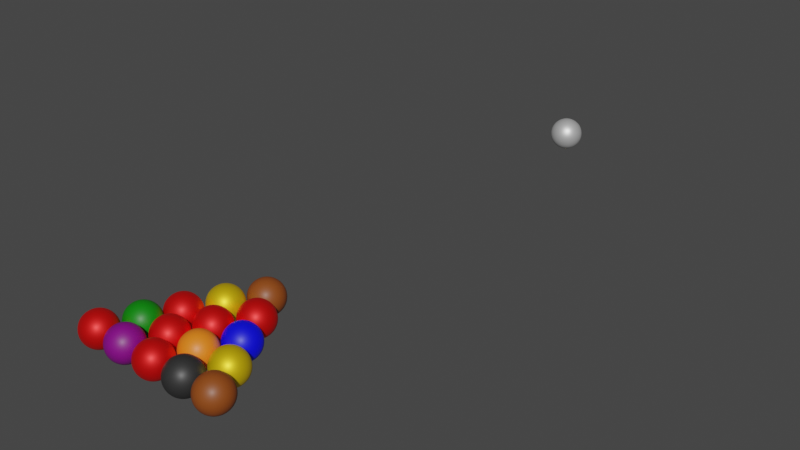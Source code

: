 # Source: billards_balls.blend  (saved by Blender 4.4.30; exported with 4.5.12 LTS)
import bpy
from mathutils import Matrix  # noqa: F401  (used for matrix-valued properties, if any)

bpy.ops.wm.read_factory_settings(use_empty=True)
scene = bpy.context.scene
scene.name = 'Scene'

# ---- collections
col_collection = bpy.data.collections.new('Collection'); scene.collection.children.link(col_collection)

# ---- materials (node trees are filled in below, after node groups)
mat_boule_noir_001 = bpy.data.materials.new('boule noir.001')
mat_boule_noir_001.diffuse_color = (0.04667, 0.04667, 0.04667, 1.0)
mat_amarela = bpy.data.materials.new('amarela')
mat_amarela.diffuse_color = (0.9131, 0.6445, 0.05951, 1.0)
mat_vermelha = bpy.data.materials.new('vermelha')
mat_vermelha.diffuse_color = (0.7991, 0.03434, 0.02732, 1.0)
mat_roxo = bpy.data.materials.new('roxo')
mat_material = bpy.data.materials.new('Material')
mat_verde = bpy.data.materials.new('verde')
mat_marrom = bpy.data.materials.new('marrom')
mat_preta = bpy.data.materials.new('preta')
mat_azul = bpy.data.materials.new('azul')
mat_listra_marrom = bpy.data.materials.new('listra_marrom')

# ---- material node trees
mat_boule_noir_001.use_nodes = True; mat_boule_noir_001.node_tree.nodes.clear()
_N = mat_boule_noir_001.node_tree.nodes; _L = mat_boule_noir_001.node_tree.links
n0 = _N.new('ShaderNodeOutputMaterial'); n0.name = 'Material Output'; n0.location = (300, 300)
n1 = _N.new('ShaderNodeBsdfPrincipled'); n1.name = 'Principled BSDF'; n1.location = (10, 300)
n1.distribution = 'GGX'
n1.subsurface_method = 'BURLEY'
n1.inputs[0].default_value = (0.7878, 0.7878, 0.7878, 1.0)
n1.inputs[1].default_value = 0.608
n1.inputs[3].default_value = 1.45
n1.inputs[13].default_value = 1.0
n1.inputs[27].default_value = (0.0, 0.0, 0.0, 1.0)
n1.inputs[28].default_value = 1.0
_L.new(n1.outputs[0], n0.inputs[0])
n0.is_active_output = True
mat_amarela.use_nodes = True; mat_amarela.node_tree.nodes.clear()
_N = mat_amarela.node_tree.nodes; _L = mat_amarela.node_tree.links
n0 = _N.new('ShaderNodeOutputMaterial'); n0.name = 'Material Output'; n0.location = (300, 300)
n1 = _N.new('ShaderNodeBsdfPrincipled'); n1.name = 'Principled BSDF'; n1.location = (10, 300)
n1.distribution = 'GGX'
n1.subsurface_method = 'BURLEY'
n1.inputs[0].default_value = (1.0, 0.6795, 0.0, 1.0)
n1.inputs[1].default_value = 0.608
n1.inputs[3].default_value = 1.45
n1.inputs[13].default_value = 1.0
n1.inputs[27].default_value = (0.0, 0.0, 0.0, 1.0)
n1.inputs[28].default_value = 1.0
_L.new(n1.outputs[0], n0.inputs[0])
n0.is_active_output = True
mat_vermelha.use_nodes = True; mat_vermelha.node_tree.nodes.clear()
_N = mat_vermelha.node_tree.nodes; _L = mat_vermelha.node_tree.links
n0 = _N.new('ShaderNodeOutputMaterial'); n0.name = 'Material Output'; n0.location = (300, 300)
n1 = _N.new('ShaderNodeBsdfPrincipled'); n1.name = 'Principled BSDF'; n1.location = (10, 300)
n1.distribution = 'GGX'
n1.subsurface_method = 'BURLEY'
n1.inputs[0].default_value = (1.0, 0.0, 0.0, 1.0)
n1.inputs[1].default_value = 0.6083
n1.inputs[3].default_value = 1.45
n1.inputs[13].default_value = 1.0
n1.inputs[27].default_value = (0.0, 0.0, 0.0, 1.0)
n1.inputs[28].default_value = 1.0
_L.new(n1.outputs[0], n0.inputs[0])
n0.is_active_output = True
mat_roxo.use_nodes = True; mat_roxo.node_tree.nodes.clear()
_N = mat_roxo.node_tree.nodes; _L = mat_roxo.node_tree.links
n0 = _N.new('ShaderNodeBsdfPrincipled'); n0.name = 'Principled BSDF'; n0.location = (10, 300)
n0.inputs[0].default_value = (0.2159, 0.0, 0.2159, 1.0)
n1 = _N.new('ShaderNodeOutputMaterial'); n1.name = 'Material Output'; n1.location = (300, 300)
_L.new(n0.outputs[0], n1.inputs[0])
n1.is_active_output = True
mat_material.use_nodes = True; mat_material.node_tree.nodes.clear()
_N = mat_material.node_tree.nodes; _L = mat_material.node_tree.links
n0 = _N.new('ShaderNodeBsdfPrincipled'); n0.name = 'Principled BSDF'; n0.location = (10, 300)
n0.inputs[0].default_value = (1.0, 0.2097, 0.009154, 1.0)
n1 = _N.new('ShaderNodeOutputMaterial'); n1.name = 'Material Output'; n1.location = (300, 300)
_L.new(n0.outputs[0], n1.inputs[0])
n1.is_active_output = True
mat_verde.use_nodes = True; mat_verde.node_tree.nodes.clear()
_N = mat_verde.node_tree.nodes; _L = mat_verde.node_tree.links
n0 = _N.new('ShaderNodeBsdfPrincipled'); n0.name = 'Principled BSDF'; n0.location = (10, 300)
n0.inputs[0].default_value = (0.0, 0.2159, 0.0, 1.0)
n1 = _N.new('ShaderNodeOutputMaterial'); n1.name = 'Material Output'; n1.location = (300, 300)
_L.new(n0.outputs[0], n1.inputs[0])
n1.is_active_output = True
mat_marrom.use_nodes = True; mat_marrom.node_tree.nodes.clear()
_N = mat_marrom.node_tree.nodes; _L = mat_marrom.node_tree.links
n0 = _N.new('ShaderNodeBsdfPrincipled'); n0.name = 'Principled BSDF'; n0.location = (10, 300)
n0.inputs[0].default_value = (0.2582, 0.05951, 0.006512, 1.0)
n1 = _N.new('ShaderNodeOutputMaterial'); n1.name = 'Material Output'; n1.location = (300, 300)
_L.new(n0.outputs[0], n1.inputs[0])
n1.is_active_output = True
mat_preta.use_nodes = True; mat_preta.node_tree.nodes.clear()
_N = mat_preta.node_tree.nodes; _L = mat_preta.node_tree.links
n0 = _N.new('ShaderNodeBsdfPrincipled'); n0.name = 'Principled BSDF'; n0.location = (10, 300)
n0.inputs[0].default_value = (0.02547, 0.02547, 0.02547, 1.0)
n1 = _N.new('ShaderNodeOutputMaterial'); n1.name = 'Material Output'; n1.location = (300, 300)
_L.new(n0.outputs[0], n1.inputs[0])
n1.is_active_output = True
mat_azul.use_nodes = True; mat_azul.node_tree.nodes.clear()
_N = mat_azul.node_tree.nodes; _L = mat_azul.node_tree.links
n0 = _N.new('ShaderNodeBsdfPrincipled'); n0.name = 'Principled BSDF'; n0.location = (10, 300)
n0.inputs[0].default_value = (0.0, 0.0, 1.0, 1.0)
n1 = _N.new('ShaderNodeOutputMaterial'); n1.name = 'Material Output'; n1.location = (300, 300)
_L.new(n0.outputs[0], n1.inputs[0])
n1.is_active_output = True
mat_listra_marrom.use_nodes = True; mat_listra_marrom.node_tree.nodes.clear()
_N = mat_listra_marrom.node_tree.nodes; _L = mat_listra_marrom.node_tree.links
n0 = _N.new('ShaderNodeBsdfPrincipled'); n0.name = 'Principled BSDF'; n0.location = (10, 300)
n0.inputs[0].default_value = (0.2582, 0.05951, 0.006512, 1.0)
n1 = _N.new('ShaderNodeOutputMaterial'); n1.name = 'Material Output'; n1.location = (300, 300)
_L.new(n0.outputs[0], n1.inputs[0])
n1.is_active_output = True

# ---- world
world_world = bpy.data.worlds.new('World'); scene.world = world_world
world_world.use_nodes = True; world_world.node_tree.nodes.clear()
_N = world_world.node_tree.nodes; _L = world_world.node_tree.links
n0 = _N.new('ShaderNodeOutputWorld'); n0.name = 'World Output'; n0.location = (300, 300)
n1 = _N.new('ShaderNodeBackground'); n1.name = 'Background'; n1.location = (10, 300)
n1.inputs[0].default_value = (0.05088, 0.05088, 0.05088, 1.0)
_L.new(n1.outputs[0], n0.inputs[0])
n0.is_active_output = True
world_world.color = (0.05088, 0.05088, 0.05088)
world_world.use_sun_shadow = False
world_world.sun_shadow_jitter_overblur = 0.0

# ---- meshes
me_roundcube_002 = bpy.data.meshes.new('Roundcube.002')
me_roundcube_002.from_pydata([(0.5774, 0.5774, -0.5774), (0.2887, 0.677, -0.677), (0.0, 0.7071, -0.7071), (-0.2887, 0.677, -0.677), (0.677, 0.677, -0.2887), (0.3385, 0.878, -0.3385), (0.0, 0.9354, -0.3536), (-0.3385, 0.878, -0.3385), (0.7071, 0.7071, 0.0), (0.3536, 0.9354, 0.0), (0.0, 1.0, 0.0), (-0.3536, 0.9354, 0.0), (0.677, 0.677, 0.2887), (0.3385, 0.878, 0.3385), (0.0, 0.9354, 0.3536), (-0.3385, 0.878, 0.3385), (-0.5774, 0.5774, -0.5774), (-0.677, 0.2887, -0.677), (-0.7071, 0.0, -0.7071), (-0.677, -0.2887, -0.677), (-0.677, 0.677, -0.2887), (-0.878, 0.3385, -0.3385), (-0.9354, 0.0, -0.3536), (-0.878, -0.3385, -0.3385), (-0.7071, 0.7071, 0.0), (-0.9354, 0.3536, 0.0), (-1.0, 0.0, 0.0), (-0.9354, -0.3536, 0.0), (-0.677, 0.677, 0.2887), (-0.878, 0.3385, 0.3385), (-0.9354, 0.0, 0.3536), (-0.878, -0.3385, 0.3385), (-0.5774, -0.5774, -0.5774), (-0.2887, -0.677, -0.677), (0.0, -0.7071, -0.7071), (0.2887, -0.677, -0.677), (-0.677, -0.677, -0.2887), (-0.3385, -0.878, -0.3385), (0.0, -0.9354, -0.3536), (0.3385, -0.878, -0.3385), (-0.7071, -0.7071, 0.0), (-0.3536, -0.9354, 0.0), (0.0, -1.0, 0.0), (0.3536, -0.9354, 0.0), (-0.677, -0.677, 0.2887), (-0.3385, -0.878, 0.3385), (0.0, -0.9354, 0.3536), (0.3385, -0.878, 0.3385), (0.5774, -0.5774, -0.5774), (0.677, -0.2887, -0.677), (0.7071, 0.0, -0.7071), (0.677, 0.2887, -0.677), (0.677, -0.677, -0.2887), (0.878, -0.3385, -0.3385), (0.9354, 0.0, -0.3536), (0.878, 0.3385, -0.3385), (0.7071, -0.7071, 0.0), (0.9354, -0.3536, 0.0), (1.0, 0.0, 0.0), (0.9354, 0.3536, 0.0), (0.677, -0.677, 0.2887), (0.878, -0.3385, 0.3385), (0.9354, 0.0, 0.3536), (0.878, 0.3385, 0.3385), (0.3385, -0.3385, -0.878), (0.0, -0.3536, -0.9354), (-0.3385, -0.3385, -0.878), (0.3536, 0.0, -0.9354), (0.0, 0.0, -1.0), (-0.3536, 0.0, -0.9354), (0.3385, 0.3385, -0.878), (0.0, 0.3536, -0.9354), (-0.3385, 0.3385, -0.878), (0.5774, 0.5774, 0.5774), (0.2887, 0.677, 0.677), (0.0, 0.7071, 0.7071), (-0.2887, 0.677, 0.677), (-0.5774, 0.5774, 0.5774), (0.677, 0.2887, 0.677), (0.3385, 0.3385, 0.878), (0.0, 0.3536, 0.9354), (-0.3385, 0.3385, 0.878), (-0.677, 0.2887, 0.677), (0.7071, 0.0, 0.7071), (0.3536, 0.0, 0.9354), (0.0, 0.0, 1.0), (-0.3536, 0.0, 0.9354), (-0.7071, 0.0, 0.7071), (0.677, -0.2887, 0.677), (0.3385, -0.3385, 0.878), (0.0, -0.3536, 0.9354), (-0.3385, -0.3385, 0.878), (-0.677, -0.2887, 0.677), (0.5774, -0.5774, 0.5774), (0.2887, -0.677, 0.677), (0.0, -0.7071, 0.7071), (-0.2887, -0.677, 0.677), (-0.5774, -0.5774, 0.5774)], [], [(0, 1, 5, 4), (1, 2, 6, 5), (2, 3, 7, 6), (3, 16, 20, 7), (4, 5, 9, 8), (5, 6, 10, 9), (6, 7, 11, 10), (7, 20, 24, 11), (8, 9, 13, 12), (9, 10, 14, 13), (10, 11, 15, 14), (11, 24, 28, 15), (12, 13, 74, 73), (13, 14, 75, 74), (14, 15, 76, 75), (15, 28, 77, 76), (16, 17, 21, 20), (17, 18, 22, 21), (18, 19, 23, 22), (19, 32, 36, 23), (20, 21, 25, 24), (21, 22, 26, 25), (22, 23, 27, 26), (23, 36, 40, 27), (24, 25, 29, 28), (25, 26, 30, 29), (26, 27, 31, 30), (27, 40, 44, 31), (28, 29, 82, 77), (29, 30, 87, 82), (30, 31, 92, 87), (31, 44, 97, 92), (32, 33, 37, 36), (33, 34, 38, 37), (34, 35, 39, 38), (35, 48, 52, 39), (36, 37, 41, 40), (37, 38, 42, 41), (38, 39, 43, 42), (39, 52, 56, 43), (40, 41, 45, 44), (41, 42, 46, 45), (42, 43, 47, 46), (43, 56, 60, 47), (44, 45, 96, 97), (45, 46, 95, 96), (46, 47, 94, 95), (47, 60, 93, 94), (48, 49, 53, 52), (49, 50, 54, 53), (50, 51, 55, 54), (51, 0, 4, 55), (52, 53, 57, 56), (53, 54, 58, 57), (54, 55, 59, 58), (55, 4, 8, 59), (56, 57, 61, 60), (57, 58, 62, 61), (58, 59, 63, 62), (59, 8, 12, 63), (60, 61, 88, 93), (61, 62, 83, 88), (62, 63, 78, 83), (63, 12, 73, 78), (48, 35, 64, 49), (35, 34, 65, 64), (34, 33, 66, 65), (33, 32, 19, 66), (49, 64, 67, 50), (64, 65, 68, 67), (65, 66, 69, 68), (66, 19, 18, 69), (50, 67, 70, 51), (67, 68, 71, 70), (68, 69, 72, 71), (69, 18, 17, 72), (51, 70, 1, 0), (70, 71, 2, 1), (71, 72, 3, 2), (72, 17, 16, 3), (73, 74, 79, 78), (74, 75, 80, 79), (75, 76, 81, 80), (76, 77, 82, 81), (78, 79, 84, 83), (79, 80, 85, 84), (80, 81, 86, 85), (81, 82, 87, 86), (83, 84, 89, 88), (84, 85, 90, 89), (85, 86, 91, 90), (86, 87, 92, 91), (88, 89, 94, 93), (89, 90, 95, 94), (90, 91, 96, 95), (91, 92, 97, 96)])
me_roundcube_002.polygons.foreach_set('use_smooth', [True] * 96)
me_roundcube_002.materials.append(mat_boule_noir_001)
me_roundcube_002.use_remesh_fix_poles = True
me_roundcube_002.use_remesh_preserve_attributes = False
me_roundcube_002.use_mirror_vertex_groups = False
me_roundcube_002.update()
me_roundcube_001 = bpy.data.meshes.new('Roundcube.001')
me_roundcube_001.from_pydata([(3.535, -1.105, -0.5774), (3.635, -1.005, -0.2887), (3.247, -1.005, -0.677), (3.635, -1.394, -0.677), (3.665, -1.682, -0.7071), (3.836, -1.344, -0.3385), (3.297, -1.344, -0.878), (3.312, -1.682, -0.9354), (2.958, -1.329, -0.9354), (2.958, -1.682, -1.0), (2.62, -1.344, -0.878), (2.958, -0.9752, -0.7071), (2.958, -0.7469, -0.3536), (2.669, -1.005, -0.677), (2.62, -0.8043, -0.3385), (2.381, -1.105, -0.5774), (2.281, -1.005, -0.2887), (2.281, -1.394, -0.677), (2.08, -1.344, -0.3385), (2.251, -1.682, -0.7071), (2.023, -1.682, -0.3536), (2.281, -1.971, -0.677), (2.604, -1.682, -0.9354), (2.62, -2.021, -0.878), (2.669, -2.359, -0.677), (2.958, -2.036, -0.9354), (2.958, -2.389, -0.7071), (3.297, -2.021, -0.878), (3.247, -2.359, -0.677), (3.635, -1.971, -0.677), (3.535, -2.26, -0.5774), (3.836, -2.021, -0.3385), (3.635, -2.359, -0.2887), (3.893, -1.682, -0.3536), (3.893, -2.036, 0.0), (3.665, -2.389, 0.0), (3.958, -1.682, 0.0), (3.836, -2.021, 0.3385), (3.635, -2.359, 0.2887), (3.893, -1.682, 0.3536), (3.635, -1.971, 0.677), (3.535, -2.26, 0.5774), (3.665, -1.682, 0.7071), (3.297, -2.021, 0.878), (3.312, -1.682, 0.9354), (2.958, -2.036, 0.9354), (3.247, -2.359, 0.677), (3.297, -2.56, 0.3385), (2.958, -2.389, 0.7071), (2.958, -2.618, 0.3536), (2.669, -2.359, 0.677), (2.62, -2.56, 0.3385), (2.381, -2.26, 0.5774), (2.62, -2.021, 0.878), (2.604, -1.682, 0.9354), (2.281, -1.971, 0.677), (2.08, -2.021, 0.3385), (2.251, -1.682, 0.7071), (2.023, -1.682, 0.3536), (2.281, -1.394, 0.677), (2.08, -1.344, 0.3385), (2.381, -1.105, 0.5774), (2.62, -1.344, 0.878), (2.669, -1.005, 0.677), (2.958, -1.329, 0.9354), (2.958, -0.9752, 0.7071), (3.297, -1.344, 0.878), (2.958, -1.682, 1.0), (3.247, -1.005, 0.677), (3.635, -1.394, 0.677), (3.836, -1.344, 0.3385), (3.535, -1.105, 0.5774), (3.635, -1.005, 0.2887), (3.665, -0.9752, 0.0), (3.297, -0.8043, 0.3385), (3.312, -0.7469, 0.0), (2.958, -0.7469, 0.3536), (2.958, -0.6823, 0.0), (2.62, -0.8043, 0.3385), (2.604, -0.7469, 0.0), (2.281, -1.005, 0.2887), (2.251, -0.9752, 0.0), (2.023, -1.329, 0.0), (1.958, -1.682, 0.0), (2.023, -2.036, 0.0), (2.08, -2.021, -0.3385), (2.251, -2.389, 0.0), (2.281, -2.359, -0.2887), (2.281, -2.359, 0.2887), (2.604, -2.618, 0.0), (2.62, -2.56, -0.3385), (2.958, -2.682, 0.0), (2.958, -2.618, -0.3536), (3.312, -2.618, 0.0), (3.297, -2.56, -0.3385), (2.381, -2.26, -0.5774), (3.297, -0.8043, -0.3385), (3.893, -1.329, 0.0)], [], [(3, 0, 1, 5), (0, 2, 96, 1), (3, 6, 2, 0), (4, 7, 6, 3), (4, 3, 5, 33), (7, 9, 8, 6), (6, 8, 11, 2), (9, 22, 10, 8), (8, 10, 13, 11), (2, 11, 12, 96), (11, 13, 14, 12), (13, 15, 16, 14), (10, 17, 15, 13), (15, 17, 18, 16), (17, 19, 20, 18), (22, 19, 17, 10), (19, 21, 85, 20), (23, 21, 19, 22), (25, 23, 22, 9), (24, 95, 21, 23), (26, 24, 23, 25), (28, 26, 25, 27), (27, 25, 9, 7), (30, 28, 27, 29), (29, 27, 7, 4), (30, 29, 31, 32), (29, 4, 33, 31), (32, 31, 34, 35), (31, 33, 36, 34), (35, 34, 37, 38), (34, 36, 39, 37), (38, 37, 40, 41), (37, 39, 42, 40), (40, 43, 46, 41), (42, 44, 43, 40), (44, 67, 45, 43), (43, 45, 48, 46), (47, 38, 41, 46), (49, 47, 46, 48), (51, 49, 48, 50), (45, 53, 50, 48), (88, 51, 50, 52), (53, 55, 52, 50), (54, 57, 55, 53), (67, 54, 53, 45), (56, 88, 52, 55), (58, 56, 55, 57), (60, 58, 57, 59), (62, 59, 57, 54), (80, 60, 59, 61), (63, 61, 59, 62), (65, 63, 62, 64), (64, 62, 54, 67), (68, 65, 64, 66), (66, 64, 67, 44), (71, 68, 66, 69), (69, 66, 44, 42), (70, 72, 71, 69), (39, 70, 69, 42), (72, 74, 68, 71), (97, 73, 72, 70), (73, 75, 74, 72), (75, 77, 76, 74), (74, 76, 65, 68), (77, 79, 78, 76), (76, 78, 63, 65), (79, 81, 80, 78), (78, 80, 61, 63), (81, 82, 60, 80), (16, 18, 82, 81), (14, 16, 81, 79), (18, 20, 83, 82), (82, 83, 58, 60), (20, 85, 84, 83), (83, 84, 56, 58), (85, 87, 86, 84), (84, 86, 88, 56), (87, 90, 89, 86), (86, 89, 51, 88), (90, 92, 91, 89), (89, 91, 49, 51), (92, 94, 93, 91), (91, 93, 47, 49), (94, 32, 35, 93), (93, 35, 38, 47), (28, 30, 32, 94), (26, 28, 94, 92), (24, 26, 92, 90), (95, 24, 90, 87), (21, 95, 87, 85), (12, 14, 79, 77), (96, 12, 77, 75), (1, 96, 75, 73), (5, 1, 73, 97), (33, 5, 97, 36), (36, 97, 70, 39)])
me_roundcube_001.polygons.foreach_set('use_smooth', [True] * 96)
me_roundcube_001.materials.append(mat_amarela)
me_roundcube_001.use_remesh_fix_poles = True
me_roundcube_001.use_remesh_preserve_attributes = False
me_roundcube_001.use_mirror_vertex_groups = False
me_roundcube_001.update()
me_roundcube_003 = bpy.data.meshes.new('Roundcube.003')
me_roundcube_003.from_pydata([(0.6117, -2.83, -0.5774), (0.7113, -2.73, -0.2887), (0.323, -2.73, -0.677), (0.7113, -3.119, -0.677), (0.7414, -3.407, -0.7071), (0.9123, -3.069, -0.3385), (0.3728, -3.069, -0.878), (0.3879, -3.407, -0.9354), (0.03433, -3.054, -0.9354), (0.03433, -3.407, -1.0), (-0.3042, -3.069, -0.878), (0.03433, -2.7, -0.7071), (0.03433, -2.472, -0.3536), (-0.2543, -2.73, -0.677), (-0.3042, -2.529, -0.3385), (-0.543, -2.83, -0.5774), (-0.6427, -2.73, -0.2887), (-0.6427, -3.119, -0.677), (-0.8436, -3.069, -0.3385), (-0.6728, -3.407, -0.7071), (-0.9011, -3.407, -0.3536), (-0.6427, -3.696, -0.677), (-0.3192, -3.407, -0.9354), (-0.3042, -3.746, -0.878), (-0.2543, -4.084, -0.677), (0.03433, -3.761, -0.9354), (0.03433, -4.114, -0.7071), (0.3728, -3.746, -0.878), (0.323, -4.084, -0.677), (0.7113, -3.696, -0.677), (0.6117, -3.985, -0.5774), (0.9123, -3.746, -0.3385), (0.7113, -4.084, -0.2887), (0.9697, -3.407, -0.3536), (0.9697, -3.761, 0.0), (0.7414, -4.114, 0.0), (1.034, -3.407, 0.0), (0.9123, -3.746, 0.3385), (0.7113, -4.084, 0.2887), (0.9697, -3.407, 0.3536), (0.7113, -3.696, 0.677), (0.6117, -3.985, 0.5774), (0.7414, -3.407, 0.7071), (0.3728, -3.746, 0.878), (0.3879, -3.407, 0.9354), (0.03433, -3.761, 0.9354), (0.323, -4.084, 0.677), (0.3728, -4.285, 0.3385), (0.03433, -4.114, 0.7071), (0.03433, -4.343, 0.3536), (-0.2543, -4.084, 0.677), (-0.3042, -4.285, 0.3385), (-0.543, -3.985, 0.5774), (-0.3042, -3.746, 0.878), (-0.3192, -3.407, 0.9354), (-0.6427, -3.696, 0.677), (-0.8436, -3.746, 0.3385), (-0.6728, -3.407, 0.7071), (-0.9011, -3.407, 0.3536), (-0.6427, -3.119, 0.677), (-0.8436, -3.069, 0.3385), (-0.543, -2.83, 0.5774), (-0.3042, -3.069, 0.878), (-0.2543, -2.73, 0.677), (0.03433, -3.054, 0.9354), (0.03433, -2.7, 0.7071), (0.3728, -3.069, 0.878), (0.03433, -3.407, 1.0), (0.323, -2.73, 0.677), (0.7113, -3.119, 0.677), (0.9123, -3.069, 0.3385), (0.6117, -2.83, 0.5774), (0.7113, -2.73, 0.2887), (0.7414, -2.7, 0.0), (0.3728, -2.529, 0.3385), (0.3879, -2.472, 0.0), (0.03433, -2.472, 0.3536), (0.03433, -2.407, 0.0), (-0.3042, -2.529, 0.3385), (-0.3192, -2.472, 0.0), (-0.6427, -2.73, 0.2887), (-0.6728, -2.7, 0.0), (-0.9011, -3.054, 0.0), (-0.9657, -3.407, 0.0), (-0.9011, -3.761, 0.0), (-0.8436, -3.746, -0.3385), (-0.6728, -4.114, 0.0), (-0.6427, -4.084, -0.2887), (-0.6427, -4.084, 0.2887), (-0.3192, -4.343, 0.0), (-0.3042, -4.285, -0.3385), (0.03433, -4.407, 0.0), (0.03433, -4.343, -0.3536), (0.3879, -4.343, 0.0), (0.3728, -4.285, -0.3385), (-0.543, -3.985, -0.5774), (0.3728, -2.529, -0.3385), (0.9697, -3.054, 0.0)], [], [(3, 0, 1, 5), (0, 2, 96, 1), (3, 6, 2, 0), (4, 7, 6, 3), (4, 3, 5, 33), (7, 9, 8, 6), (6, 8, 11, 2), (9, 22, 10, 8), (8, 10, 13, 11), (2, 11, 12, 96), (11, 13, 14, 12), (13, 15, 16, 14), (10, 17, 15, 13), (15, 17, 18, 16), (17, 19, 20, 18), (22, 19, 17, 10), (19, 21, 85, 20), (23, 21, 19, 22), (25, 23, 22, 9), (24, 95, 21, 23), (26, 24, 23, 25), (28, 26, 25, 27), (27, 25, 9, 7), (30, 28, 27, 29), (29, 27, 7, 4), (30, 29, 31, 32), (29, 4, 33, 31), (32, 31, 34, 35), (31, 33, 36, 34), (35, 34, 37, 38), (34, 36, 39, 37), (38, 37, 40, 41), (37, 39, 42, 40), (40, 43, 46, 41), (42, 44, 43, 40), (44, 67, 45, 43), (43, 45, 48, 46), (47, 38, 41, 46), (49, 47, 46, 48), (51, 49, 48, 50), (45, 53, 50, 48), (88, 51, 50, 52), (53, 55, 52, 50), (54, 57, 55, 53), (67, 54, 53, 45), (56, 88, 52, 55), (58, 56, 55, 57), (60, 58, 57, 59), (62, 59, 57, 54), (80, 60, 59, 61), (63, 61, 59, 62), (65, 63, 62, 64), (64, 62, 54, 67), (68, 65, 64, 66), (66, 64, 67, 44), (71, 68, 66, 69), (69, 66, 44, 42), (70, 72, 71, 69), (39, 70, 69, 42), (72, 74, 68, 71), (97, 73, 72, 70), (73, 75, 74, 72), (75, 77, 76, 74), (74, 76, 65, 68), (77, 79, 78, 76), (76, 78, 63, 65), (79, 81, 80, 78), (78, 80, 61, 63), (81, 82, 60, 80), (16, 18, 82, 81), (14, 16, 81, 79), (18, 20, 83, 82), (82, 83, 58, 60), (20, 85, 84, 83), (83, 84, 56, 58), (85, 87, 86, 84), (84, 86, 88, 56), (87, 90, 89, 86), (86, 89, 51, 88), (90, 92, 91, 89), (89, 91, 49, 51), (92, 94, 93, 91), (91, 93, 47, 49), (94, 32, 35, 93), (93, 35, 38, 47), (28, 30, 32, 94), (26, 28, 94, 92), (24, 26, 92, 90), (95, 24, 90, 87), (21, 95, 87, 85), (12, 14, 79, 77), (96, 12, 77, 75), (1, 96, 75, 73), (5, 1, 73, 97), (33, 5, 97, 36), (36, 97, 70, 39)])
me_roundcube_003.polygons.foreach_set('use_smooth', [True] * 96)
me_roundcube_003.materials.append(mat_vermelha)
me_roundcube_003.use_remesh_fix_poles = True
me_roundcube_003.use_remesh_preserve_attributes = False
me_roundcube_003.use_mirror_vertex_groups = False
me_roundcube_003.update()
me_roundcube_004 = bpy.data.meshes.new('Roundcube.004')
me_roundcube_004.from_pydata([(-1.352, -2.83, -0.5774), (-1.252, -2.73, -0.2887), (-1.64, -2.73, -0.677), (-1.252, -3.119, -0.677), (-1.222, -3.407, -0.7071), (-1.051, -3.069, -0.3385), (-1.591, -3.069, -0.878), (-1.576, -3.407, -0.9354), (-1.929, -3.054, -0.9354), (-1.929, -3.407, -1.0), (-2.268, -3.069, -0.878), (-1.929, -2.7, -0.7071), (-1.929, -2.472, -0.3536), (-2.218, -2.73, -0.677), (-2.268, -2.529, -0.3385), (-2.506, -2.83, -0.5774), (-2.606, -2.73, -0.2887), (-2.606, -3.119, -0.677), (-2.807, -3.069, -0.3385), (-2.636, -3.407, -0.7071), (-2.864, -3.407, -0.3536), (-2.606, -3.696, -0.677), (-2.283, -3.407, -0.9354), (-2.268, -3.746, -0.878), (-2.218, -4.084, -0.677), (-1.929, -3.761, -0.9354), (-1.929, -4.114, -0.7071), (-1.591, -3.746, -0.878), (-1.64, -4.084, -0.677), (-1.252, -3.696, -0.677), (-1.352, -3.985, -0.5774), (-1.051, -3.746, -0.3385), (-1.252, -4.084, -0.2887), (-0.9937, -3.407, -0.3536), (-0.9937, -3.761, 0.0), (-1.222, -4.114, 0.0), (-0.9291, -3.407, 0.0), (-1.051, -3.746, 0.3385), (-1.252, -4.084, 0.2887), (-0.9937, -3.407, 0.3536), (-1.252, -3.696, 0.677), (-1.352, -3.985, 0.5774), (-1.222, -3.407, 0.7071), (-1.591, -3.746, 0.878), (-1.576, -3.407, 0.9354), (-1.929, -3.761, 0.9354), (-1.64, -4.084, 0.677), (-1.591, -4.285, 0.3385), (-1.929, -4.114, 0.7071), (-1.929, -4.343, 0.3536), (-2.218, -4.084, 0.677), (-2.268, -4.285, 0.3385), (-2.506, -3.985, 0.5774), (-2.268, -3.746, 0.878), (-2.283, -3.407, 0.9354), (-2.606, -3.696, 0.677), (-2.807, -3.746, 0.3385), (-2.636, -3.407, 0.7071), (-2.864, -3.407, 0.3536), (-2.606, -3.119, 0.677), (-2.807, -3.069, 0.3385), (-2.506, -2.83, 0.5774), (-2.268, -3.069, 0.878), (-2.218, -2.73, 0.677), (-1.929, -3.054, 0.9354), (-1.929, -2.7, 0.7071), (-1.591, -3.069, 0.878), (-1.929, -3.407, 1.0), (-1.64, -2.73, 0.677), (-1.252, -3.119, 0.677), (-1.051, -3.069, 0.3385), (-1.352, -2.83, 0.5774), (-1.252, -2.73, 0.2887), (-1.222, -2.7, 0.0), (-1.591, -2.529, 0.3385), (-1.576, -2.472, 0.0), (-1.929, -2.472, 0.3536), (-1.929, -2.407, 0.0), (-2.268, -2.529, 0.3385), (-2.283, -2.472, 0.0), (-2.606, -2.73, 0.2887), (-2.636, -2.7, 0.0), (-2.864, -3.054, 0.0), (-2.929, -3.407, 0.0), (-2.864, -3.761, 0.0), (-2.807, -3.746, -0.3385), (-2.636, -4.114, 0.0), (-2.606, -4.084, -0.2887), (-2.606, -4.084, 0.2887), (-2.283, -4.343, 0.0), (-2.268, -4.285, -0.3385), (-1.929, -4.407, 0.0), (-1.929, -4.343, -0.3536), (-1.576, -4.343, 0.0), (-1.591, -4.285, -0.3385), (-2.506, -3.985, -0.5774), (-1.591, -2.529, -0.3385), (-0.9937, -3.054, 0.0)], [], [(3, 0, 1, 5), (0, 2, 96, 1), (3, 6, 2, 0), (4, 7, 6, 3), (4, 3, 5, 33), (7, 9, 8, 6), (6, 8, 11, 2), (9, 22, 10, 8), (8, 10, 13, 11), (2, 11, 12, 96), (11, 13, 14, 12), (13, 15, 16, 14), (10, 17, 15, 13), (15, 17, 18, 16), (17, 19, 20, 18), (22, 19, 17, 10), (19, 21, 85, 20), (23, 21, 19, 22), (25, 23, 22, 9), (24, 95, 21, 23), (26, 24, 23, 25), (28, 26, 25, 27), (27, 25, 9, 7), (30, 28, 27, 29), (29, 27, 7, 4), (30, 29, 31, 32), (29, 4, 33, 31), (32, 31, 34, 35), (31, 33, 36, 34), (35, 34, 37, 38), (34, 36, 39, 37), (38, 37, 40, 41), (37, 39, 42, 40), (40, 43, 46, 41), (42, 44, 43, 40), (44, 67, 45, 43), (43, 45, 48, 46), (47, 38, 41, 46), (49, 47, 46, 48), (51, 49, 48, 50), (45, 53, 50, 48), (88, 51, 50, 52), (53, 55, 52, 50), (54, 57, 55, 53), (67, 54, 53, 45), (56, 88, 52, 55), (58, 56, 55, 57), (60, 58, 57, 59), (62, 59, 57, 54), (80, 60, 59, 61), (63, 61, 59, 62), (65, 63, 62, 64), (64, 62, 54, 67), (68, 65, 64, 66), (66, 64, 67, 44), (71, 68, 66, 69), (69, 66, 44, 42), (70, 72, 71, 69), (39, 70, 69, 42), (72, 74, 68, 71), (97, 73, 72, 70), (73, 75, 74, 72), (75, 77, 76, 74), (74, 76, 65, 68), (77, 79, 78, 76), (76, 78, 63, 65), (79, 81, 80, 78), (78, 80, 61, 63), (81, 82, 60, 80), (16, 18, 82, 81), (14, 16, 81, 79), (18, 20, 83, 82), (82, 83, 58, 60), (20, 85, 84, 83), (83, 84, 56, 58), (85, 87, 86, 84), (84, 86, 88, 56), (87, 90, 89, 86), (86, 89, 51, 88), (90, 92, 91, 89), (89, 91, 49, 51), (92, 94, 93, 91), (91, 93, 47, 49), (94, 32, 35, 93), (93, 35, 38, 47), (28, 30, 32, 94), (26, 28, 94, 92), (24, 26, 92, 90), (95, 24, 90, 87), (21, 95, 87, 85), (12, 14, 79, 77), (96, 12, 77, 75), (1, 96, 75, 73), (5, 1, 73, 97), (33, 5, 97, 36), (36, 97, 70, 39)])
me_roundcube_004.polygons.foreach_set('use_smooth', [True] * 96)
me_roundcube_004.materials.append(mat_roxo)
me_roundcube_004.use_remesh_fix_poles = True
me_roundcube_004.use_remesh_preserve_attributes = False
me_roundcube_004.use_mirror_vertex_groups = False
me_roundcube_004.update()
me_roundcube_005 = bpy.data.meshes.new('Roundcube.005')
me_roundcube_005.from_pydata([(1.551, -1.105, -0.5774), (1.651, -1.005, -0.2887), (1.262, -1.005, -0.677), (1.651, -1.394, -0.677), (1.681, -1.682, -0.7071), (1.852, -1.344, -0.3385), (1.312, -1.344, -0.878), (1.327, -1.682, -0.9354), (0.9736, -1.329, -0.9354), (0.9736, -1.682, -1.0), (0.6351, -1.344, -0.878), (0.9736, -0.9752, -0.7071), (0.9736, -0.7469, -0.3536), (0.685, -1.005, -0.677), (0.6351, -0.8043, -0.3385), (0.3963, -1.105, -0.5774), (0.2966, -1.005, -0.2887), (0.2966, -1.394, -0.677), (0.09568, -1.344, -0.3385), (0.2665, -1.682, -0.7071), (0.03824, -1.682, -0.3536), (0.2966, -1.971, -0.677), (0.6201, -1.682, -0.9354), (0.6351, -2.021, -0.878), (0.685, -2.359, -0.677), (0.9736, -2.036, -0.9354), (0.9736, -2.389, -0.7071), (1.312, -2.021, -0.878), (1.262, -2.359, -0.677), (1.651, -1.971, -0.677), (1.551, -2.26, -0.5774), (1.852, -2.021, -0.3385), (1.651, -2.359, -0.2887), (1.909, -1.682, -0.3536), (1.909, -2.036, 0.0), (1.681, -2.389, 0.0), (1.974, -1.682, 0.0), (1.852, -2.021, 0.3385), (1.651, -2.359, 0.2887), (1.909, -1.682, 0.3536), (1.651, -1.971, 0.677), (1.551, -2.26, 0.5774), (1.681, -1.682, 0.7071), (1.312, -2.021, 0.878), (1.327, -1.682, 0.9354), (0.9736, -2.036, 0.9354), (1.262, -2.359, 0.677), (1.312, -2.56, 0.3385), (0.9736, -2.389, 0.7071), (0.9736, -2.618, 0.3536), (0.685, -2.359, 0.677), (0.6351, -2.56, 0.3385), (0.3963, -2.26, 0.5774), (0.6351, -2.021, 0.878), (0.6201, -1.682, 0.9354), (0.2966, -1.971, 0.677), (0.09568, -2.021, 0.3385), (0.2665, -1.682, 0.7071), (0.03824, -1.682, 0.3536), (0.2966, -1.394, 0.677), (0.09568, -1.344, 0.3385), (0.3963, -1.105, 0.5774), (0.6351, -1.344, 0.878), (0.685, -1.005, 0.677), (0.9736, -1.329, 0.9354), (0.9736, -0.9752, 0.7071), (1.312, -1.344, 0.878), (0.9736, -1.682, 1.0), (1.262, -1.005, 0.677), (1.651, -1.394, 0.677), (1.852, -1.344, 0.3385), (1.551, -1.105, 0.5774), (1.651, -1.005, 0.2887), (1.681, -0.9752, 0.0), (1.312, -0.8043, 0.3385), (1.327, -0.7469, 0.0), (0.9736, -0.7469, 0.3536), (0.9736, -0.6823, 0.0), (0.6351, -0.8043, 0.3385), (0.6201, -0.7469, 0.0), (0.2966, -1.005, 0.2887), (0.2665, -0.9752, 0.0), (0.03824, -1.329, 0.0), (-0.02635, -1.682, 0.0), (0.03824, -2.036, 0.0), (0.09568, -2.021, -0.3385), (0.2665, -2.389, 0.0), (0.2966, -2.359, -0.2887), (0.2966, -2.359, 0.2887), (0.6201, -2.618, 0.0), (0.6351, -2.56, -0.3385), (0.9736, -2.682, 0.0), (0.9736, -2.618, -0.3536), (1.327, -2.618, 0.0), (1.312, -2.56, -0.3385), (0.3963, -2.26, -0.5774), (1.312, -0.8043, -0.3385), (1.909, -1.329, 0.0)], [], [(3, 0, 1, 5), (0, 2, 96, 1), (3, 6, 2, 0), (4, 7, 6, 3), (4, 3, 5, 33), (7, 9, 8, 6), (6, 8, 11, 2), (9, 22, 10, 8), (8, 10, 13, 11), (2, 11, 12, 96), (11, 13, 14, 12), (13, 15, 16, 14), (10, 17, 15, 13), (15, 17, 18, 16), (17, 19, 20, 18), (22, 19, 17, 10), (19, 21, 85, 20), (23, 21, 19, 22), (25, 23, 22, 9), (24, 95, 21, 23), (26, 24, 23, 25), (28, 26, 25, 27), (27, 25, 9, 7), (30, 28, 27, 29), (29, 27, 7, 4), (30, 29, 31, 32), (29, 4, 33, 31), (32, 31, 34, 35), (31, 33, 36, 34), (35, 34, 37, 38), (34, 36, 39, 37), (38, 37, 40, 41), (37, 39, 42, 40), (40, 43, 46, 41), (42, 44, 43, 40), (44, 67, 45, 43), (43, 45, 48, 46), (47, 38, 41, 46), (49, 47, 46, 48), (51, 49, 48, 50), (45, 53, 50, 48), (88, 51, 50, 52), (53, 55, 52, 50), (54, 57, 55, 53), (67, 54, 53, 45), (56, 88, 52, 55), (58, 56, 55, 57), (60, 58, 57, 59), (62, 59, 57, 54), (80, 60, 59, 61), (63, 61, 59, 62), (65, 63, 62, 64), (64, 62, 54, 67), (68, 65, 64, 66), (66, 64, 67, 44), (71, 68, 66, 69), (69, 66, 44, 42), (70, 72, 71, 69), (39, 70, 69, 42), (72, 74, 68, 71), (97, 73, 72, 70), (73, 75, 74, 72), (75, 77, 76, 74), (74, 76, 65, 68), (77, 79, 78, 76), (76, 78, 63, 65), (79, 81, 80, 78), (78, 80, 61, 63), (81, 82, 60, 80), (16, 18, 82, 81), (14, 16, 81, 79), (18, 20, 83, 82), (82, 83, 58, 60), (20, 85, 84, 83), (83, 84, 56, 58), (85, 87, 86, 84), (84, 86, 88, 56), (87, 90, 89, 86), (86, 89, 51, 88), (90, 92, 91, 89), (89, 91, 49, 51), (92, 94, 93, 91), (91, 93, 47, 49), (94, 32, 35, 93), (93, 35, 38, 47), (28, 30, 32, 94), (26, 28, 94, 92), (24, 26, 92, 90), (95, 24, 90, 87), (21, 95, 87, 85), (12, 14, 79, 77), (96, 12, 77, 75), (1, 96, 75, 73), (5, 1, 73, 97), (33, 5, 97, 36), (36, 97, 70, 39)])
me_roundcube_005.polygons.foreach_set('use_smooth', [True] * 96)
me_roundcube_005.materials.append(mat_material)
me_roundcube_005.use_remesh_fix_poles = True
me_roundcube_005.use_remesh_preserve_attributes = False
me_roundcube_005.use_mirror_vertex_groups = False
me_roundcube_005.update()
me_roundcube_006 = bpy.data.meshes.new('Roundcube.006')
me_roundcube_006.from_pydata([(-2.261, -1.105, -0.5774), (-2.162, -1.005, -0.2887), (-2.55, -1.005, -0.677), (-2.162, -1.394, -0.677), (-2.131, -1.682, -0.7071), (-1.961, -1.344, -0.3385), (-2.5, -1.344, -0.878), (-2.485, -1.682, -0.9354), (-2.839, -1.329, -0.9354), (-2.839, -1.682, -1.0), (-3.177, -1.344, -0.878), (-2.839, -0.9752, -0.7071), (-2.839, -0.7469, -0.3536), (-3.127, -1.005, -0.677), (-3.177, -0.8043, -0.3385), (-3.416, -1.105, -0.5774), (-3.516, -1.005, -0.2887), (-3.516, -1.394, -0.677), (-3.716, -1.344, -0.3385), (-3.546, -1.682, -0.7071), (-3.774, -1.682, -0.3536), (-3.516, -1.971, -0.677), (-3.192, -1.682, -0.9354), (-3.177, -2.021, -0.878), (-3.127, -2.359, -0.677), (-2.839, -2.036, -0.9354), (-2.839, -2.389, -0.7071), (-2.5, -2.021, -0.878), (-2.55, -2.359, -0.677), (-2.162, -1.971, -0.677), (-2.261, -2.26, -0.5774), (-1.961, -2.021, -0.3385), (-2.162, -2.359, -0.2887), (-1.903, -1.682, -0.3536), (-1.903, -2.036, 0.0), (-2.131, -2.389, 0.0), (-1.839, -1.682, 0.0), (-1.961, -2.021, 0.3385), (-2.162, -2.359, 0.2887), (-1.903, -1.682, 0.3536), (-2.162, -1.971, 0.677), (-2.261, -2.26, 0.5774), (-2.131, -1.682, 0.7071), (-2.5, -2.021, 0.878), (-2.485, -1.682, 0.9354), (-2.839, -2.036, 0.9354), (-2.55, -2.359, 0.677), (-2.5, -2.56, 0.3385), (-2.839, -2.389, 0.7071), (-2.839, -2.618, 0.3536), (-3.127, -2.359, 0.677), (-3.177, -2.56, 0.3385), (-3.416, -2.26, 0.5774), (-3.177, -2.021, 0.878), (-3.192, -1.682, 0.9354), (-3.516, -1.971, 0.677), (-3.716, -2.021, 0.3385), (-3.546, -1.682, 0.7071), (-3.774, -1.682, 0.3536), (-3.516, -1.394, 0.677), (-3.716, -1.344, 0.3385), (-3.416, -1.105, 0.5774), (-3.177, -1.344, 0.878), (-3.127, -1.005, 0.677), (-2.839, -1.329, 0.9354), (-2.839, -0.9752, 0.7071), (-2.5, -1.344, 0.878), (-2.839, -1.682, 1.0), (-2.55, -1.005, 0.677), (-2.162, -1.394, 0.677), (-1.961, -1.344, 0.3385), (-2.261, -1.105, 0.5774), (-2.162, -1.005, 0.2887), (-2.131, -0.9752, 0.0), (-2.5, -0.8043, 0.3385), (-2.485, -0.7469, 0.0), (-2.839, -0.7469, 0.3536), (-2.839, -0.6823, 0.0), (-3.177, -0.8043, 0.3385), (-3.192, -0.7469, 0.0), (-3.516, -1.005, 0.2887), (-3.546, -0.9752, 0.0), (-3.774, -1.329, 0.0), (-3.839, -1.682, 0.0), (-3.774, -2.036, 0.0), (-3.716, -2.021, -0.3385), (-3.546, -2.389, 0.0), (-3.516, -2.359, -0.2887), (-3.516, -2.359, 0.2887), (-3.192, -2.618, 0.0), (-3.177, -2.56, -0.3385), (-2.839, -2.682, 0.0), (-2.839, -2.618, -0.3536), (-2.485, -2.618, 0.0), (-2.5, -2.56, -0.3385), (-3.416, -2.26, -0.5774), (-2.5, -0.8043, -0.3385), (-1.903, -1.329, 0.0)], [], [(3, 0, 1, 5), (0, 2, 96, 1), (3, 6, 2, 0), (4, 7, 6, 3), (4, 3, 5, 33), (7, 9, 8, 6), (6, 8, 11, 2), (9, 22, 10, 8), (8, 10, 13, 11), (2, 11, 12, 96), (11, 13, 14, 12), (13, 15, 16, 14), (10, 17, 15, 13), (15, 17, 18, 16), (17, 19, 20, 18), (22, 19, 17, 10), (19, 21, 85, 20), (23, 21, 19, 22), (25, 23, 22, 9), (24, 95, 21, 23), (26, 24, 23, 25), (28, 26, 25, 27), (27, 25, 9, 7), (30, 28, 27, 29), (29, 27, 7, 4), (30, 29, 31, 32), (29, 4, 33, 31), (32, 31, 34, 35), (31, 33, 36, 34), (35, 34, 37, 38), (34, 36, 39, 37), (38, 37, 40, 41), (37, 39, 42, 40), (40, 43, 46, 41), (42, 44, 43, 40), (44, 67, 45, 43), (43, 45, 48, 46), (47, 38, 41, 46), (49, 47, 46, 48), (51, 49, 48, 50), (45, 53, 50, 48), (88, 51, 50, 52), (53, 55, 52, 50), (54, 57, 55, 53), (67, 54, 53, 45), (56, 88, 52, 55), (58, 56, 55, 57), (60, 58, 57, 59), (62, 59, 57, 54), (80, 60, 59, 61), (63, 61, 59, 62), (65, 63, 62, 64), (64, 62, 54, 67), (68, 65, 64, 66), (66, 64, 67, 44), (71, 68, 66, 69), (69, 66, 44, 42), (70, 72, 71, 69), (39, 70, 69, 42), (72, 74, 68, 71), (97, 73, 72, 70), (73, 75, 74, 72), (75, 77, 76, 74), (74, 76, 65, 68), (77, 79, 78, 76), (76, 78, 63, 65), (79, 81, 80, 78), (78, 80, 61, 63), (81, 82, 60, 80), (16, 18, 82, 81), (14, 16, 81, 79), (18, 20, 83, 82), (82, 83, 58, 60), (20, 85, 84, 83), (83, 84, 56, 58), (85, 87, 86, 84), (84, 86, 88, 56), (87, 90, 89, 86), (86, 89, 51, 88), (90, 92, 91, 89), (89, 91, 49, 51), (92, 94, 93, 91), (91, 93, 47, 49), (94, 32, 35, 93), (93, 35, 38, 47), (28, 30, 32, 94), (26, 28, 94, 92), (24, 26, 92, 90), (95, 24, 90, 87), (21, 95, 87, 85), (12, 14, 79, 77), (96, 12, 77, 75), (1, 96, 75, 73), (5, 1, 73, 97), (33, 5, 97, 36), (36, 97, 70, 39)])
me_roundcube_006.polygons.foreach_set('use_smooth', [True] * 96)
me_roundcube_006.materials.append(mat_verde)
me_roundcube_006.use_remesh_fix_poles = True
me_roundcube_006.use_remesh_preserve_attributes = False
me_roundcube_006.use_mirror_vertex_groups = False
me_roundcube_006.update()
me_roundcube_007 = bpy.data.meshes.new('Roundcube.007')
me_roundcube_007.from_pydata([(4.473, -2.83, -0.5774), (4.572, -2.73, -0.2887), (4.184, -2.73, -0.677), (4.572, -3.119, -0.677), (4.603, -3.407, -0.7071), (4.773, -3.069, -0.3385), (4.234, -3.069, -0.878), (4.249, -3.407, -0.9354), (3.895, -3.054, -0.9354), (3.895, -3.407, -1.0), (3.557, -3.069, -0.878), (3.895, -2.7, -0.7071), (3.895, -2.472, -0.3536), (3.607, -2.73, -0.677), (3.557, -2.529, -0.3385), (3.318, -2.83, -0.5774), (3.218, -2.73, -0.2887), (3.218, -3.119, -0.677), (3.017, -3.069, -0.3385), (3.188, -3.407, -0.7071), (2.96, -3.407, -0.3536), (3.218, -3.696, -0.677), (3.542, -3.407, -0.9354), (3.557, -3.746, -0.878), (3.607, -4.084, -0.677), (3.895, -3.761, -0.9354), (3.895, -4.114, -0.7071), (4.234, -3.746, -0.878), (4.184, -4.084, -0.677), (4.572, -3.696, -0.677), (4.473, -3.985, -0.5774), (4.773, -3.746, -0.3385), (4.572, -4.084, -0.2887), (4.831, -3.407, -0.3536), (4.831, -3.761, 0.0), (4.603, -4.114, 0.0), (4.895, -3.407, 0.0), (4.773, -3.746, 0.3385), (4.572, -4.084, 0.2887), (4.831, -3.407, 0.3536), (4.572, -3.696, 0.677), (4.473, -3.985, 0.5774), (4.603, -3.407, 0.7071), (4.234, -3.746, 0.878), (4.249, -3.407, 0.9354), (3.895, -3.761, 0.9354), (4.184, -4.084, 0.677), (4.234, -4.285, 0.3385), (3.895, -4.114, 0.7071), (3.895, -4.343, 0.3536), (3.607, -4.084, 0.677), (3.557, -4.285, 0.3385), (3.318, -3.985, 0.5774), (3.557, -3.746, 0.878), (3.542, -3.407, 0.9354), (3.218, -3.696, 0.677), (3.017, -3.746, 0.3385), (3.188, -3.407, 0.7071), (2.96, -3.407, 0.3536), (3.218, -3.119, 0.677), (3.017, -3.069, 0.3385), (3.318, -2.83, 0.5774), (3.557, -3.069, 0.878), (3.607, -2.73, 0.677), (3.895, -3.054, 0.9354), (3.895, -2.7, 0.7071), (4.234, -3.069, 0.878), (3.895, -3.407, 1.0), (4.184, -2.73, 0.677), (4.572, -3.119, 0.677), (4.773, -3.069, 0.3385), (4.473, -2.83, 0.5774), (4.572, -2.73, 0.2887), (4.603, -2.7, 0.0), (4.234, -2.529, 0.3385), (4.249, -2.472, 0.0), (3.895, -2.472, 0.3536), (3.895, -2.407, 0.0), (3.557, -2.529, 0.3385), (3.542, -2.472, 0.0), (3.218, -2.73, 0.2887), (3.188, -2.7, 0.0), (2.96, -3.054, 0.0), (2.895, -3.407, 0.0), (2.96, -3.761, 0.0), (3.017, -3.746, -0.3385), (3.188, -4.114, 0.0), (3.218, -4.084, -0.2887), (3.218, -4.084, 0.2887), (3.542, -4.343, 0.0), (3.557, -4.285, -0.3385), (3.895, -4.407, 0.0), (3.895, -4.343, -0.3536), (4.249, -4.343, 0.0), (4.234, -4.285, -0.3385), (3.318, -3.985, -0.5774), (4.234, -2.529, -0.3385), (4.831, -3.054, 0.0)], [], [(3, 0, 1, 5), (0, 2, 96, 1), (3, 6, 2, 0), (4, 7, 6, 3), (4, 3, 5, 33), (7, 9, 8, 6), (6, 8, 11, 2), (9, 22, 10, 8), (8, 10, 13, 11), (2, 11, 12, 96), (11, 13, 14, 12), (13, 15, 16, 14), (10, 17, 15, 13), (15, 17, 18, 16), (17, 19, 20, 18), (22, 19, 17, 10), (19, 21, 85, 20), (23, 21, 19, 22), (25, 23, 22, 9), (24, 95, 21, 23), (26, 24, 23, 25), (28, 26, 25, 27), (27, 25, 9, 7), (30, 28, 27, 29), (29, 27, 7, 4), (30, 29, 31, 32), (29, 4, 33, 31), (32, 31, 34, 35), (31, 33, 36, 34), (35, 34, 37, 38), (34, 36, 39, 37), (38, 37, 40, 41), (37, 39, 42, 40), (40, 43, 46, 41), (42, 44, 43, 40), (44, 67, 45, 43), (43, 45, 48, 46), (47, 38, 41, 46), (49, 47, 46, 48), (51, 49, 48, 50), (45, 53, 50, 48), (88, 51, 50, 52), (53, 55, 52, 50), (54, 57, 55, 53), (67, 54, 53, 45), (56, 88, 52, 55), (58, 56, 55, 57), (60, 58, 57, 59), (62, 59, 57, 54), (80, 60, 59, 61), (63, 61, 59, 62), (65, 63, 62, 64), (64, 62, 54, 67), (68, 65, 64, 66), (66, 64, 67, 44), (71, 68, 66, 69), (69, 66, 44, 42), (70, 72, 71, 69), (39, 70, 69, 42), (72, 74, 68, 71), (97, 73, 72, 70), (73, 75, 74, 72), (75, 77, 76, 74), (74, 76, 65, 68), (77, 79, 78, 76), (76, 78, 63, 65), (79, 81, 80, 78), (78, 80, 61, 63), (81, 82, 60, 80), (16, 18, 82, 81), (14, 16, 81, 79), (18, 20, 83, 82), (82, 83, 58, 60), (20, 85, 84, 83), (83, 84, 56, 58), (85, 87, 86, 84), (84, 86, 88, 56), (87, 90, 89, 86), (86, 89, 51, 88), (90, 92, 91, 89), (89, 91, 49, 51), (92, 94, 93, 91), (91, 93, 47, 49), (94, 32, 35, 93), (93, 35, 38, 47), (28, 30, 32, 94), (26, 28, 94, 92), (24, 26, 92, 90), (95, 24, 90, 87), (21, 95, 87, 85), (12, 14, 79, 77), (96, 12, 77, 75), (1, 96, 75, 73), (5, 1, 73, 97), (33, 5, 97, 36), (36, 97, 70, 39)])
me_roundcube_007.polygons.foreach_set('use_smooth', [True] * 96)
me_roundcube_007.materials.append(mat_marrom)
me_roundcube_007.use_remesh_fix_poles = True
me_roundcube_007.use_remesh_preserve_attributes = False
me_roundcube_007.use_mirror_vertex_groups = False
me_roundcube_007.update()
me_roundcube_008 = bpy.data.meshes.new('Roundcube.008')
me_roundcube_008.from_pydata([(2.578, -2.83, -0.5774), (2.678, -2.73, -0.2887), (2.29, -2.73, -0.677), (2.678, -3.119, -0.677), (2.708, -3.407, -0.7071), (2.879, -3.069, -0.3385), (2.34, -3.069, -0.878), (2.355, -3.407, -0.9354), (2.001, -3.054, -0.9354), (2.001, -3.407, -1.0), (1.663, -3.069, -0.878), (2.001, -2.7, -0.7071), (2.001, -2.472, -0.3536), (1.712, -2.73, -0.677), (1.663, -2.529, -0.3385), (1.424, -2.83, -0.5774), (1.324, -2.73, -0.2887), (1.324, -3.119, -0.677), (1.123, -3.069, -0.3385), (1.294, -3.407, -0.7071), (1.066, -3.407, -0.3536), (1.324, -3.696, -0.677), (1.648, -3.407, -0.9354), (1.663, -3.746, -0.878), (1.712, -4.084, -0.677), (2.001, -3.761, -0.9354), (2.001, -4.114, -0.7071), (2.34, -3.746, -0.878), (2.29, -4.084, -0.677), (2.678, -3.696, -0.677), (2.578, -3.985, -0.5774), (2.879, -3.746, -0.3385), (2.678, -4.084, -0.2887), (2.937, -3.407, -0.3536), (2.937, -3.761, 0.0), (2.708, -4.114, 0.0), (3.001, -3.407, 0.0), (2.879, -3.746, 0.3385), (2.678, -4.084, 0.2887), (2.937, -3.407, 0.3536), (2.678, -3.696, 0.677), (2.578, -3.985, 0.5774), (2.708, -3.407, 0.7071), (2.34, -3.746, 0.878), (2.355, -3.407, 0.9354), (2.001, -3.761, 0.9354), (2.29, -4.084, 0.677), (2.34, -4.285, 0.3385), (2.001, -4.114, 0.7071), (2.001, -4.343, 0.3536), (1.712, -4.084, 0.677), (1.663, -4.285, 0.3385), (1.424, -3.985, 0.5774), (1.663, -3.746, 0.878), (1.648, -3.407, 0.9354), (1.324, -3.696, 0.677), (1.123, -3.746, 0.3385), (1.294, -3.407, 0.7071), (1.066, -3.407, 0.3536), (1.324, -3.119, 0.677), (1.123, -3.069, 0.3385), (1.424, -2.83, 0.5774), (1.663, -3.069, 0.878), (1.712, -2.73, 0.677), (2.001, -3.054, 0.9354), (2.001, -2.7, 0.7071), (2.34, -3.069, 0.878), (2.001, -3.407, 1.0), (2.29, -2.73, 0.677), (2.678, -3.119, 0.677), (2.879, -3.069, 0.3385), (2.578, -2.83, 0.5774), (2.678, -2.73, 0.2887), (2.708, -2.7, 0.0), (2.34, -2.529, 0.3385), (2.355, -2.472, 0.0), (2.001, -2.472, 0.3536), (2.001, -2.407, 0.0), (1.663, -2.529, 0.3385), (1.648, -2.472, 0.0), (1.324, -2.73, 0.2887), (1.294, -2.7, 0.0), (1.066, -3.054, 0.0), (1.001, -3.407, 0.0), (1.066, -3.761, 0.0), (1.123, -3.746, -0.3385), (1.294, -4.114, 0.0), (1.324, -4.084, -0.2887), (1.324, -4.084, 0.2887), (1.648, -4.343, 0.0), (1.663, -4.285, -0.3385), (2.001, -4.407, 0.0), (2.001, -4.343, -0.3536), (2.355, -4.343, 0.0), (2.34, -4.285, -0.3385), (1.424, -3.985, -0.5774), (2.34, -2.529, -0.3385), (2.937, -3.054, 0.0)], [], [(3, 0, 1, 5), (0, 2, 96, 1), (3, 6, 2, 0), (4, 7, 6, 3), (4, 3, 5, 33), (7, 9, 8, 6), (6, 8, 11, 2), (9, 22, 10, 8), (8, 10, 13, 11), (2, 11, 12, 96), (11, 13, 14, 12), (13, 15, 16, 14), (10, 17, 15, 13), (15, 17, 18, 16), (17, 19, 20, 18), (22, 19, 17, 10), (19, 21, 85, 20), (23, 21, 19, 22), (25, 23, 22, 9), (24, 95, 21, 23), (26, 24, 23, 25), (28, 26, 25, 27), (27, 25, 9, 7), (30, 28, 27, 29), (29, 27, 7, 4), (30, 29, 31, 32), (29, 4, 33, 31), (32, 31, 34, 35), (31, 33, 36, 34), (35, 34, 37, 38), (34, 36, 39, 37), (38, 37, 40, 41), (37, 39, 42, 40), (40, 43, 46, 41), (42, 44, 43, 40), (44, 67, 45, 43), (43, 45, 48, 46), (47, 38, 41, 46), (49, 47, 46, 48), (51, 49, 48, 50), (45, 53, 50, 48), (88, 51, 50, 52), (53, 55, 52, 50), (54, 57, 55, 53), (67, 54, 53, 45), (56, 88, 52, 55), (58, 56, 55, 57), (60, 58, 57, 59), (62, 59, 57, 54), (80, 60, 59, 61), (63, 61, 59, 62), (65, 63, 62, 64), (64, 62, 54, 67), (68, 65, 64, 66), (66, 64, 67, 44), (71, 68, 66, 69), (69, 66, 44, 42), (70, 72, 71, 69), (39, 70, 69, 42), (72, 74, 68, 71), (97, 73, 72, 70), (73, 75, 74, 72), (75, 77, 76, 74), (74, 76, 65, 68), (77, 79, 78, 76), (76, 78, 63, 65), (79, 81, 80, 78), (78, 80, 61, 63), (81, 82, 60, 80), (16, 18, 82, 81), (14, 16, 81, 79), (18, 20, 83, 82), (82, 83, 58, 60), (20, 85, 84, 83), (83, 84, 56, 58), (85, 87, 86, 84), (84, 86, 88, 56), (87, 90, 89, 86), (86, 89, 51, 88), (90, 92, 91, 89), (89, 91, 49, 51), (92, 94, 93, 91), (91, 93, 47, 49), (94, 32, 35, 93), (93, 35, 38, 47), (28, 30, 32, 94), (26, 28, 94, 92), (24, 26, 92, 90), (95, 24, 90, 87), (21, 95, 87, 85), (12, 14, 79, 77), (96, 12, 77, 75), (1, 96, 75, 73), (5, 1, 73, 97), (33, 5, 97, 36), (36, 97, 70, 39)])
me_roundcube_008.polygons.foreach_set('use_smooth', [True] * 96)
me_roundcube_008.materials.append(mat_preta)
me_roundcube_008.use_remesh_fix_poles = True
me_roundcube_008.use_remesh_preserve_attributes = False
me_roundcube_008.use_mirror_vertex_groups = False
me_roundcube_008.update()
me_roundcube_009 = bpy.data.meshes.new('Roundcube.009')
me_roundcube_009.from_pydata([(2.522, 0.5774, -0.5774), (2.622, 0.677, -0.2887), (2.233, 0.677, -0.677), (2.622, 0.2887, -0.677), (2.652, 4.768e-07, -0.7071), (2.823, 0.3385, -0.3385), (2.283, 0.3385, -0.878), (2.298, 4.768e-07, -0.9354), (1.945, 0.3536, -0.9354), (1.945, 4.768e-07, -1.0), (1.606, 0.3385, -0.878), (1.945, 0.7071, -0.7071), (1.945, 0.9354, -0.3536), (1.656, 0.677, -0.677), (1.606, 0.878, -0.3385), (1.367, 0.5774, -0.5774), (1.268, 0.677, -0.2887), (1.268, 0.2887, -0.677), (1.067, 0.3385, -0.3385), (1.238, 4.768e-07, -0.7071), (1.009, 4.768e-07, -0.3536), (1.268, -0.2887, -0.677), (1.591, 4.768e-07, -0.9354), (1.606, -0.3385, -0.878), (1.656, -0.677, -0.677), (1.945, -0.3536, -0.9354), (1.945, -0.7071, -0.7071), (2.283, -0.3385, -0.878), (2.233, -0.677, -0.677), (2.622, -0.2887, -0.677), (2.522, -0.5773, -0.5774), (2.823, -0.3385, -0.3385), (2.622, -0.677, -0.2887), (2.88, 4.768e-07, -0.3536), (2.88, -0.3536, 0.0), (2.652, -0.7071, 0.0), (2.945, 4.768e-07, 0.0), (2.823, -0.3385, 0.3385), (2.622, -0.677, 0.2887), (2.88, 4.768e-07, 0.3536), (2.622, -0.2887, 0.677), (2.522, -0.5773, 0.5774), (2.652, 4.768e-07, 0.7071), (2.283, -0.3385, 0.878), (2.298, 4.768e-07, 0.9354), (1.945, -0.3536, 0.9354), (2.233, -0.677, 0.677), (2.283, -0.878, 0.3385), (1.945, -0.7071, 0.7071), (1.945, -0.9354, 0.3536), (1.656, -0.677, 0.677), (1.606, -0.878, 0.3385), (1.367, -0.5773, 0.5774), (1.606, -0.3385, 0.878), (1.591, 4.768e-07, 0.9354), (1.268, -0.2887, 0.677), (1.067, -0.3385, 0.3385), (1.238, 4.768e-07, 0.7071), (1.009, 4.768e-07, 0.3536), (1.268, 0.2887, 0.677), (1.067, 0.3385, 0.3385), (1.367, 0.5774, 0.5774), (1.606, 0.3385, 0.878), (1.656, 0.677, 0.677), (1.945, 0.3536, 0.9354), (1.945, 0.7071, 0.7071), (2.283, 0.3385, 0.878), (1.945, 4.768e-07, 1.0), (2.233, 0.677, 0.677), (2.622, 0.2887, 0.677), (2.823, 0.3385, 0.3385), (2.522, 0.5774, 0.5774), (2.622, 0.677, 0.2887), (2.652, 0.7071, 0.0), (2.283, 0.878, 0.3385), (2.298, 0.9354, 0.0), (1.945, 0.9354, 0.3536), (1.945, 1.0, 0.0), (1.606, 0.878, 0.3385), (1.591, 0.9354, 0.0), (1.268, 0.677, 0.2887), (1.238, 0.7071, 0.0), (1.009, 0.3536, 0.0), (0.9448, 4.768e-07, 0.0), (1.009, -0.3536, 0.0), (1.067, -0.3385, -0.3385), (1.238, -0.7071, 0.0), (1.268, -0.677, -0.2887), (1.268, -0.677, 0.2887), (1.591, -0.9354, 0.0), (1.606, -0.878, -0.3385), (1.945, -1.0, 0.0), (1.945, -0.9354, -0.3536), (2.298, -0.9354, 0.0), (2.283, -0.878, -0.3385), (1.367, -0.5773, -0.5774), (2.283, 0.878, -0.3385), (2.88, 0.3536, 0.0)], [], [(3, 0, 1, 5), (0, 2, 96, 1), (3, 6, 2, 0), (4, 7, 6, 3), (4, 3, 5, 33), (7, 9, 8, 6), (6, 8, 11, 2), (9, 22, 10, 8), (8, 10, 13, 11), (2, 11, 12, 96), (11, 13, 14, 12), (13, 15, 16, 14), (10, 17, 15, 13), (15, 17, 18, 16), (17, 19, 20, 18), (22, 19, 17, 10), (19, 21, 85, 20), (23, 21, 19, 22), (25, 23, 22, 9), (24, 95, 21, 23), (26, 24, 23, 25), (28, 26, 25, 27), (27, 25, 9, 7), (30, 28, 27, 29), (29, 27, 7, 4), (30, 29, 31, 32), (29, 4, 33, 31), (32, 31, 34, 35), (31, 33, 36, 34), (35, 34, 37, 38), (34, 36, 39, 37), (38, 37, 40, 41), (37, 39, 42, 40), (40, 43, 46, 41), (42, 44, 43, 40), (44, 67, 45, 43), (43, 45, 48, 46), (47, 38, 41, 46), (49, 47, 46, 48), (51, 49, 48, 50), (45, 53, 50, 48), (88, 51, 50, 52), (53, 55, 52, 50), (54, 57, 55, 53), (67, 54, 53, 45), (56, 88, 52, 55), (58, 56, 55, 57), (60, 58, 57, 59), (62, 59, 57, 54), (80, 60, 59, 61), (63, 61, 59, 62), (65, 63, 62, 64), (64, 62, 54, 67), (68, 65, 64, 66), (66, 64, 67, 44), (71, 68, 66, 69), (69, 66, 44, 42), (70, 72, 71, 69), (39, 70, 69, 42), (72, 74, 68, 71), (97, 73, 72, 70), (73, 75, 74, 72), (75, 77, 76, 74), (74, 76, 65, 68), (77, 79, 78, 76), (76, 78, 63, 65), (79, 81, 80, 78), (78, 80, 61, 63), (81, 82, 60, 80), (16, 18, 82, 81), (14, 16, 81, 79), (18, 20, 83, 82), (82, 83, 58, 60), (20, 85, 84, 83), (83, 84, 56, 58), (85, 87, 86, 84), (84, 86, 88, 56), (87, 90, 89, 86), (86, 89, 51, 88), (90, 92, 91, 89), (89, 91, 49, 51), (92, 94, 93, 91), (91, 93, 47, 49), (94, 32, 35, 93), (93, 35, 38, 47), (28, 30, 32, 94), (26, 28, 94, 92), (24, 26, 92, 90), (95, 24, 90, 87), (21, 95, 87, 85), (12, 14, 79, 77), (96, 12, 77, 75), (1, 96, 75, 73), (5, 1, 73, 97), (33, 5, 97, 36), (36, 97, 70, 39)])
me_roundcube_009.polygons.foreach_set('use_smooth', [True] * 96)
me_roundcube_009.materials.append(mat_azul)
me_roundcube_009.use_remesh_fix_poles = True
me_roundcube_009.use_remesh_preserve_attributes = False
me_roundcube_009.use_mirror_vertex_groups = False
me_roundcube_009.update()
me_roundcube_010 = bpy.data.meshes.new('Roundcube.010')
me_roundcube_010.from_pydata([(-0.3769, -1.105, -0.5774), (-0.2772, -1.005, -0.2887), (-0.6656, -1.005, -0.677), (-0.2772, -1.394, -0.677), (-0.2471, -1.682, -0.7071), (-0.07628, -1.344, -0.3385), (-0.6157, -1.344, -0.878), (-0.6007, -1.682, -0.9354), (-0.9542, -1.329, -0.9354), (-0.9542, -1.682, -1.0), (-1.293, -1.344, -0.878), (-0.9542, -0.9752, -0.7071), (-0.9542, -0.7469, -0.3536), (-1.243, -1.005, -0.677), (-1.293, -0.8043, -0.3385), (-1.532, -1.105, -0.5774), (-1.631, -1.005, -0.2887), (-1.631, -1.394, -0.677), (-1.832, -1.344, -0.3385), (-1.661, -1.682, -0.7071), (-1.89, -1.682, -0.3536), (-1.631, -1.971, -0.677), (-1.308, -1.682, -0.9354), (-1.293, -2.021, -0.878), (-1.243, -2.359, -0.677), (-0.9542, -2.036, -0.9354), (-0.9542, -2.389, -0.7071), (-0.6157, -2.021, -0.878), (-0.6656, -2.359, -0.677), (-0.2772, -1.971, -0.677), (-0.3769, -2.26, -0.5774), (-0.07628, -2.021, -0.3385), (-0.2772, -2.359, -0.2887), (-0.01883, -1.682, -0.3536), (-0.01883, -2.036, 0.0), (-0.2471, -2.389, 0.0), (0.04575, -1.682, 0.0), (-0.07628, -2.021, 0.3385), (-0.2772, -2.359, 0.2887), (-0.01883, -1.682, 0.3536), (-0.2772, -1.971, 0.677), (-0.3769, -2.26, 0.5774), (-0.2471, -1.682, 0.7071), (-0.6157, -2.021, 0.878), (-0.6007, -1.682, 0.9354), (-0.9542, -2.036, 0.9354), (-0.6656, -2.359, 0.677), (-0.6157, -2.56, 0.3385), (-0.9542, -2.389, 0.7071), (-0.9542, -2.618, 0.3536), (-1.243, -2.359, 0.677), (-1.293, -2.56, 0.3385), (-1.532, -2.26, 0.5774), (-1.293, -2.021, 0.878), (-1.308, -1.682, 0.9354), (-1.631, -1.971, 0.677), (-1.832, -2.021, 0.3385), (-1.661, -1.682, 0.7071), (-1.89, -1.682, 0.3536), (-1.631, -1.394, 0.677), (-1.832, -1.344, 0.3385), (-1.532, -1.105, 0.5774), (-1.293, -1.344, 0.878), (-1.243, -1.005, 0.677), (-0.9542, -1.329, 0.9354), (-0.9542, -0.9752, 0.7071), (-0.6157, -1.344, 0.878), (-0.9542, -1.682, 1.0), (-0.6656, -1.005, 0.677), (-0.2772, -1.394, 0.677), (-0.07628, -1.344, 0.3385), (-0.3769, -1.105, 0.5774), (-0.2772, -1.005, 0.2887), (-0.2471, -0.9752, 0.0), (-0.6157, -0.8043, 0.3385), (-0.6007, -0.7469, 0.0), (-0.9542, -0.7469, 0.3536), (-0.9542, -0.6823, 0.0), (-1.293, -0.8043, 0.3385), (-1.308, -0.7469, 0.0), (-1.631, -1.005, 0.2887), (-1.661, -0.9752, 0.0), (-1.89, -1.329, 0.0), (-1.954, -1.682, 0.0), (-1.89, -2.036, 0.0), (-1.832, -2.021, -0.3385), (-1.661, -2.389, 0.0), (-1.631, -2.359, -0.2887), (-1.631, -2.359, 0.2887), (-1.308, -2.618, 0.0), (-1.293, -2.56, -0.3385), (-0.9542, -2.682, 0.0), (-0.9542, -2.618, -0.3536), (-0.6007, -2.618, 0.0), (-0.6157, -2.56, -0.3385), (-1.532, -2.26, -0.5774), (-0.6157, -0.8043, -0.3385), (-0.01883, -1.329, 0.0)], [], [(3, 0, 1, 5), (0, 2, 96, 1), (3, 6, 2, 0), (4, 7, 6, 3), (4, 3, 5, 33), (7, 9, 8, 6), (6, 8, 11, 2), (9, 22, 10, 8), (8, 10, 13, 11), (2, 11, 12, 96), (11, 13, 14, 12), (13, 15, 16, 14), (10, 17, 15, 13), (15, 17, 18, 16), (17, 19, 20, 18), (22, 19, 17, 10), (19, 21, 85, 20), (23, 21, 19, 22), (25, 23, 22, 9), (24, 95, 21, 23), (26, 24, 23, 25), (28, 26, 25, 27), (27, 25, 9, 7), (30, 28, 27, 29), (29, 27, 7, 4), (30, 29, 31, 32), (29, 4, 33, 31), (32, 31, 34, 35), (31, 33, 36, 34), (35, 34, 37, 38), (34, 36, 39, 37), (38, 37, 40, 41), (37, 39, 42, 40), (40, 43, 46, 41), (42, 44, 43, 40), (44, 67, 45, 43), (43, 45, 48, 46), (47, 38, 41, 46), (49, 47, 46, 48), (51, 49, 48, 50), (45, 53, 50, 48), (88, 51, 50, 52), (53, 55, 52, 50), (54, 57, 55, 53), (67, 54, 53, 45), (56, 88, 52, 55), (58, 56, 55, 57), (60, 58, 57, 59), (62, 59, 57, 54), (80, 60, 59, 61), (63, 61, 59, 62), (65, 63, 62, 64), (64, 62, 54, 67), (68, 65, 64, 66), (66, 64, 67, 44), (71, 68, 66, 69), (69, 66, 44, 42), (70, 72, 71, 69), (39, 70, 69, 42), (72, 74, 68, 71), (97, 73, 72, 70), (73, 75, 74, 72), (75, 77, 76, 74), (74, 76, 65, 68), (77, 79, 78, 76), (76, 78, 63, 65), (79, 81, 80, 78), (78, 80, 61, 63), (81, 82, 60, 80), (16, 18, 82, 81), (14, 16, 81, 79), (18, 20, 83, 82), (82, 83, 58, 60), (20, 85, 84, 83), (83, 84, 56, 58), (85, 87, 86, 84), (84, 86, 88, 56), (87, 90, 89, 86), (86, 89, 51, 88), (90, 92, 91, 89), (89, 91, 49, 51), (92, 94, 93, 91), (91, 93, 47, 49), (94, 32, 35, 93), (93, 35, 38, 47), (28, 30, 32, 94), (26, 28, 94, 92), (24, 26, 92, 90), (95, 24, 90, 87), (21, 95, 87, 85), (12, 14, 79, 77), (96, 12, 77, 75), (1, 96, 75, 73), (5, 1, 73, 97), (33, 5, 97, 36), (36, 97, 70, 39)])
me_roundcube_010.polygons.foreach_set('use_smooth', [True] * 96)
me_roundcube_010.polygons.foreach_set('material_index', [1, 1, 1, 1, 1, 1, 1, 1, 1, 1, 1, 1, 1, 1, 1, 1, 1, 1, 1, 1, 1, 1, 1, 1, 1, 1, 1, 1, 1, 1, 1, 1, 1, 1, 1, 1, 1, 1, 1, 1, 1, 1, 1, 1, 1, 1, 1, 1, 1, 1, 1, 1, 1, 1, 1, 1, 1, 1, 1, 1, 1, 1, 1, 1, 1, 1, 1, 1, 1, 1, 1, 1, 1, 1, 1, 1, 1, 1, 1, 1, 1, 1, 1, 1, 1, 1, 1, 1, 1, 1, 1, 1, 1, 1, 1, 1])
me_roundcube_010.materials.append(mat_boule_noir_001)
me_roundcube_010.materials.append(mat_vermelha)
me_roundcube_010.materials.append(mat_amarela)
me_roundcube_010.use_remesh_fix_poles = True
me_roundcube_010.use_remesh_preserve_attributes = False
me_roundcube_010.use_mirror_vertex_groups = False
me_roundcube_010.update()
me_roundcube_011 = bpy.data.meshes.new('Roundcube.011')
me_roundcube_011.from_pydata([(-3.205, -2.83, -0.5774), (-3.106, -2.73, -0.2887), (-3.494, -2.73, -0.677), (-3.106, -3.119, -0.677), (-3.076, -3.407, -0.7071), (-2.905, -3.069, -0.3385), (-3.444, -3.069, -0.878), (-3.429, -3.407, -0.9354), (-3.783, -3.054, -0.9354), (-3.783, -3.407, -1.0), (-4.121, -3.069, -0.878), (-3.783, -2.7, -0.7071), (-3.783, -2.472, -0.3536), (-4.071, -2.73, -0.677), (-4.121, -2.529, -0.3385), (-4.36, -2.83, -0.5774), (-4.46, -2.73, -0.2887), (-4.46, -3.119, -0.677), (-4.661, -3.069, -0.3385), (-4.49, -3.407, -0.7071), (-4.718, -3.407, -0.3536), (-4.46, -3.696, -0.677), (-4.136, -3.407, -0.9354), (-4.121, -3.746, -0.878), (-4.071, -4.084, -0.677), (-3.783, -3.761, -0.9354), (-3.783, -4.114, -0.7071), (-3.444, -3.746, -0.878), (-3.494, -4.084, -0.677), (-3.106, -3.696, -0.677), (-3.205, -3.985, -0.5774), (-2.905, -3.746, -0.3385), (-3.106, -4.084, -0.2887), (-2.847, -3.407, -0.3536), (-2.847, -3.761, 0.0), (-3.076, -4.114, 0.0), (-2.783, -3.407, 0.0), (-2.905, -3.746, 0.3385), (-3.106, -4.084, 0.2887), (-2.847, -3.407, 0.3536), (-3.106, -3.696, 0.677), (-3.205, -3.985, 0.5774), (-3.076, -3.407, 0.7071), (-3.444, -3.746, 0.878), (-3.429, -3.407, 0.9354), (-3.783, -3.761, 0.9354), (-3.494, -4.084, 0.677), (-3.444, -4.285, 0.3385), (-3.783, -4.114, 0.7071), (-3.783, -4.343, 0.3536), (-4.071, -4.084, 0.677), (-4.121, -4.285, 0.3385), (-4.36, -3.985, 0.5774), (-4.121, -3.746, 0.878), (-4.136, -3.407, 0.9354), (-4.46, -3.696, 0.677), (-4.661, -3.746, 0.3385), (-4.49, -3.407, 0.7071), (-4.718, -3.407, 0.3536), (-4.46, -3.119, 0.677), (-4.661, -3.069, 0.3385), (-4.36, -2.83, 0.5774), (-4.121, -3.069, 0.878), (-4.071, -2.73, 0.677), (-3.783, -3.054, 0.9354), (-3.783, -2.7, 0.7071), (-3.444, -3.069, 0.878), (-3.783, -3.407, 1.0), (-3.494, -2.73, 0.677), (-3.106, -3.119, 0.677), (-2.905, -3.069, 0.3385), (-3.205, -2.83, 0.5774), (-3.106, -2.73, 0.2887), (-3.076, -2.7, 0.0), (-3.444, -2.529, 0.3385), (-3.429, -2.472, 0.0), (-3.783, -2.472, 0.3536), (-3.783, -2.407, 0.0), (-4.121, -2.529, 0.3385), (-4.136, -2.472, 0.0), (-4.46, -2.73, 0.2887), (-4.49, -2.7, 0.0), (-4.718, -3.054, 0.0), (-4.783, -3.407, 0.0), (-4.718, -3.761, 0.0), (-4.661, -3.746, -0.3385), (-4.49, -4.114, 0.0), (-4.46, -4.084, -0.2887), (-4.46, -4.084, 0.2887), (-4.136, -4.343, 0.0), (-4.121, -4.285, -0.3385), (-3.783, -4.407, 0.0), (-3.783, -4.343, -0.3536), (-3.429, -4.343, 0.0), (-3.444, -4.285, -0.3385), (-4.36, -3.985, -0.5774), (-3.444, -2.529, -0.3385), (-2.847, -3.054, 0.0)], [], [(3, 0, 1, 5), (0, 2, 96, 1), (3, 6, 2, 0), (4, 7, 6, 3), (4, 3, 5, 33), (7, 9, 8, 6), (6, 8, 11, 2), (9, 22, 10, 8), (8, 10, 13, 11), (2, 11, 12, 96), (11, 13, 14, 12), (13, 15, 16, 14), (10, 17, 15, 13), (15, 17, 18, 16), (17, 19, 20, 18), (22, 19, 17, 10), (19, 21, 85, 20), (23, 21, 19, 22), (25, 23, 22, 9), (24, 95, 21, 23), (26, 24, 23, 25), (28, 26, 25, 27), (27, 25, 9, 7), (30, 28, 27, 29), (29, 27, 7, 4), (30, 29, 31, 32), (29, 4, 33, 31), (32, 31, 34, 35), (31, 33, 36, 34), (35, 34, 37, 38), (34, 36, 39, 37), (38, 37, 40, 41), (37, 39, 42, 40), (40, 43, 46, 41), (42, 44, 43, 40), (44, 67, 45, 43), (43, 45, 48, 46), (47, 38, 41, 46), (49, 47, 46, 48), (51, 49, 48, 50), (45, 53, 50, 48), (88, 51, 50, 52), (53, 55, 52, 50), (54, 57, 55, 53), (67, 54, 53, 45), (56, 88, 52, 55), (58, 56, 55, 57), (60, 58, 57, 59), (62, 59, 57, 54), (80, 60, 59, 61), (63, 61, 59, 62), (65, 63, 62, 64), (64, 62, 54, 67), (68, 65, 64, 66), (66, 64, 67, 44), (71, 68, 66, 69), (69, 66, 44, 42), (70, 72, 71, 69), (39, 70, 69, 42), (72, 74, 68, 71), (97, 73, 72, 70), (73, 75, 74, 72), (75, 77, 76, 74), (74, 76, 65, 68), (77, 79, 78, 76), (76, 78, 63, 65), (79, 81, 80, 78), (78, 80, 61, 63), (81, 82, 60, 80), (16, 18, 82, 81), (14, 16, 81, 79), (18, 20, 83, 82), (82, 83, 58, 60), (20, 85, 84, 83), (83, 84, 56, 58), (85, 87, 86, 84), (84, 86, 88, 56), (87, 90, 89, 86), (86, 89, 51, 88), (90, 92, 91, 89), (89, 91, 49, 51), (92, 94, 93, 91), (91, 93, 47, 49), (94, 32, 35, 93), (93, 35, 38, 47), (28, 30, 32, 94), (26, 28, 94, 92), (24, 26, 92, 90), (95, 24, 90, 87), (21, 95, 87, 85), (12, 14, 79, 77), (96, 12, 77, 75), (1, 96, 75, 73), (5, 1, 73, 97), (33, 5, 97, 36), (36, 97, 70, 39)])
me_roundcube_011.polygons.foreach_set('use_smooth', [True] * 96)
me_roundcube_011.polygons.foreach_set('material_index', [1, 1, 1, 1, 1, 1, 1, 1, 1, 1, 1, 1, 1, 1, 1, 1, 1, 1, 1, 1, 1, 1, 1, 1, 1, 1, 1, 1, 1, 1, 1, 1, 1, 1, 1, 1, 1, 1, 1, 1, 1, 1, 1, 1, 1, 1, 1, 1, 1, 1, 1, 1, 1, 1, 1, 1, 1, 1, 1, 1, 1, 1, 1, 1, 1, 1, 1, 1, 1, 1, 1, 1, 1, 1, 1, 1, 1, 1, 1, 1, 1, 1, 1, 1, 1, 1, 1, 1, 1, 1, 1, 1, 1, 1, 1, 1])
me_roundcube_011.materials.append(mat_boule_noir_001)
me_roundcube_011.materials.append(mat_vermelha)
me_roundcube_011.materials.append(mat_amarela)
me_roundcube_011.use_remesh_fix_poles = True
me_roundcube_011.use_remesh_preserve_attributes = False
me_roundcube_011.use_mirror_vertex_groups = False
me_roundcube_011.update()
me_roundcube_012 = bpy.data.meshes.new('Roundcube.012')
me_roundcube_012.from_pydata([(1.617, 2.32, -0.5774), (1.717, 2.419, -0.2887), (1.329, 2.419, -0.677), (1.717, 2.031, -0.677), (1.747, 1.742, -0.7071), (1.918, 2.081, -0.3385), (1.378, 2.081, -0.878), (1.393, 1.742, -0.9354), (1.04, 2.096, -0.9354), (1.04, 1.742, -1.0), (0.7014, 2.081, -0.878), (1.04, 2.45, -0.7071), (1.04, 2.678, -0.3536), (0.7512, 2.419, -0.677), (0.7014, 2.62, -0.3385), (0.4626, 2.32, -0.5774), (0.3629, 2.419, -0.2887), (0.3629, 2.031, -0.677), (0.1619, 2.081, -0.3385), (0.3328, 1.742, -0.7071), (0.1045, 1.742, -0.3536), (0.3629, 1.454, -0.677), (0.6864, 1.742, -0.9354), (0.7014, 1.404, -0.878), (0.7512, 1.065, -0.677), (1.04, 1.389, -0.9354), (1.04, 1.035, -0.7071), (1.378, 1.404, -0.878), (1.329, 1.065, -0.677), (1.717, 1.454, -0.677), (1.617, 1.165, -0.5774), (1.918, 1.404, -0.3385), (1.717, 1.065, -0.2887), (1.975, 1.742, -0.3536), (1.975, 1.389, 0.0), (1.747, 1.035, 0.0), (2.04, 1.742, 0.0), (1.918, 1.404, 0.3385), (1.717, 1.065, 0.2887), (1.975, 1.742, 0.3536), (1.717, 1.454, 0.677), (1.617, 1.165, 0.5774), (1.747, 1.742, 0.7071), (1.378, 1.404, 0.878), (1.393, 1.742, 0.9354), (1.04, 1.389, 0.9354), (1.329, 1.065, 0.677), (1.378, 0.8645, 0.3385), (1.04, 1.035, 0.7071), (1.04, 0.8071, 0.3536), (0.7512, 1.065, 0.677), (0.7014, 0.8645, 0.3385), (0.4626, 1.165, 0.5774), (0.7014, 1.404, 0.878), (0.6864, 1.742, 0.9354), (0.3629, 1.454, 0.677), (0.1619, 1.404, 0.3385), (0.3328, 1.742, 0.7071), (0.1045, 1.742, 0.3536), (0.3629, 2.031, 0.677), (0.1619, 2.081, 0.3385), (0.4626, 2.32, 0.5774), (0.7014, 2.081, 0.878), (0.7512, 2.419, 0.677), (1.04, 2.096, 0.9354), (1.04, 2.45, 0.7071), (1.378, 2.081, 0.878), (1.04, 1.742, 1.0), (1.329, 2.419, 0.677), (1.717, 2.031, 0.677), (1.918, 2.081, 0.3385), (1.617, 2.32, 0.5774), (1.717, 2.419, 0.2887), (1.747, 2.45, 0.0), (1.378, 2.62, 0.3385), (1.393, 2.678, 0.0), (1.04, 2.678, 0.3536), (1.04, 2.742, 0.0), (0.7014, 2.62, 0.3385), (0.6864, 2.678, 0.0), (0.3629, 2.419, 0.2887), (0.3328, 2.45, 0.0), (0.1045, 2.096, 0.0), (0.0399, 1.742, 0.0), (0.1045, 1.389, 0.0), (0.1619, 1.404, -0.3385), (0.3328, 1.035, 0.0), (0.3629, 1.065, -0.2887), (0.3629, 1.065, 0.2887), (0.6864, 0.8071, 0.0), (0.7014, 0.8645, -0.3385), (1.04, 0.7425, 0.0), (1.04, 0.8071, -0.3536), (1.393, 0.8071, 0.0), (1.378, 0.8645, -0.3385), (0.4626, 1.165, -0.5774), (1.378, 2.62, -0.3385), (1.975, 2.096, 0.0)], [], [(3, 0, 1, 5), (0, 2, 96, 1), (3, 6, 2, 0), (4, 7, 6, 3), (4, 3, 5, 33), (7, 9, 8, 6), (6, 8, 11, 2), (9, 22, 10, 8), (8, 10, 13, 11), (2, 11, 12, 96), (11, 13, 14, 12), (13, 15, 16, 14), (10, 17, 15, 13), (15, 17, 18, 16), (17, 19, 20, 18), (22, 19, 17, 10), (19, 21, 85, 20), (23, 21, 19, 22), (25, 23, 22, 9), (24, 95, 21, 23), (26, 24, 23, 25), (28, 26, 25, 27), (27, 25, 9, 7), (30, 28, 27, 29), (29, 27, 7, 4), (30, 29, 31, 32), (29, 4, 33, 31), (32, 31, 34, 35), (31, 33, 36, 34), (35, 34, 37, 38), (34, 36, 39, 37), (38, 37, 40, 41), (37, 39, 42, 40), (40, 43, 46, 41), (42, 44, 43, 40), (44, 67, 45, 43), (43, 45, 48, 46), (47, 38, 41, 46), (49, 47, 46, 48), (51, 49, 48, 50), (45, 53, 50, 48), (88, 51, 50, 52), (53, 55, 52, 50), (54, 57, 55, 53), (67, 54, 53, 45), (56, 88, 52, 55), (58, 56, 55, 57), (60, 58, 57, 59), (62, 59, 57, 54), (80, 60, 59, 61), (63, 61, 59, 62), (65, 63, 62, 64), (64, 62, 54, 67), (68, 65, 64, 66), (66, 64, 67, 44), (71, 68, 66, 69), (69, 66, 44, 42), (70, 72, 71, 69), (39, 70, 69, 42), (72, 74, 68, 71), (97, 73, 72, 70), (73, 75, 74, 72), (75, 77, 76, 74), (74, 76, 65, 68), (77, 79, 78, 76), (76, 78, 63, 65), (79, 81, 80, 78), (78, 80, 61, 63), (81, 82, 60, 80), (16, 18, 82, 81), (14, 16, 81, 79), (18, 20, 83, 82), (82, 83, 58, 60), (20, 85, 84, 83), (83, 84, 56, 58), (85, 87, 86, 84), (84, 86, 88, 56), (87, 90, 89, 86), (86, 89, 51, 88), (90, 92, 91, 89), (89, 91, 49, 51), (92, 94, 93, 91), (91, 93, 47, 49), (94, 32, 35, 93), (93, 35, 38, 47), (28, 30, 32, 94), (26, 28, 94, 92), (24, 26, 92, 90), (95, 24, 90, 87), (21, 95, 87, 85), (12, 14, 79, 77), (96, 12, 77, 75), (1, 96, 75, 73), (5, 1, 73, 97), (33, 5, 97, 36), (36, 97, 70, 39)])
me_roundcube_012.polygons.foreach_set('use_smooth', [True] * 96)
me_roundcube_012.polygons.foreach_set('material_index', [1, 1, 1, 1, 1, 1, 1, 1, 1, 1, 1, 1, 1, 1, 1, 1, 1, 1, 1, 1, 1, 1, 1, 1, 1, 1, 1, 1, 1, 1, 1, 1, 1, 1, 1, 1, 1, 1, 1, 1, 1, 1, 1, 1, 1, 1, 1, 1, 1, 1, 1, 1, 1, 1, 1, 1, 1, 1, 1, 1, 1, 1, 1, 1, 1, 1, 1, 1, 1, 1, 1, 1, 1, 1, 1, 1, 1, 1, 1, 1, 1, 1, 1, 1, 1, 1, 1, 1, 1, 1, 1, 1, 1, 1, 1, 1])
me_roundcube_012.materials.append(mat_boule_noir_001)
me_roundcube_012.materials.append(mat_vermelha)
me_roundcube_012.materials.append(mat_amarela)
me_roundcube_012.use_remesh_fix_poles = True
me_roundcube_012.use_remesh_preserve_attributes = False
me_roundcube_012.use_mirror_vertex_groups = False
me_roundcube_012.update()
me_roundcube_013 = bpy.data.meshes.new('Roundcube.013')
me_roundcube_013.from_pydata([(-1.43, 0.5774, -0.5774), (-1.331, 0.677, -0.2887), (-1.719, 0.677, -0.677), (-1.331, 0.2887, -0.677), (-1.301, 4.768e-07, -0.7071), (-1.13, 0.3385, -0.3385), (-1.669, 0.3385, -0.878), (-1.654, 4.768e-07, -0.9354), (-2.008, 0.3536, -0.9354), (-2.008, 4.768e-07, -1.0), (-2.346, 0.3385, -0.878), (-2.008, 0.7071, -0.7071), (-2.008, 0.9354, -0.3536), (-2.296, 0.677, -0.677), (-2.346, 0.878, -0.3385), (-2.585, 0.5774, -0.5774), (-2.685, 0.677, -0.2887), (-2.685, 0.2887, -0.677), (-2.886, 0.3385, -0.3385), (-2.715, 4.768e-07, -0.7071), (-2.943, 4.768e-07, -0.3536), (-2.685, -0.2887, -0.677), (-2.361, 4.768e-07, -0.9354), (-2.346, -0.3385, -0.878), (-2.296, -0.677, -0.677), (-2.008, -0.3536, -0.9354), (-2.008, -0.7071, -0.7071), (-1.669, -0.3385, -0.878), (-1.719, -0.677, -0.677), (-1.331, -0.2887, -0.677), (-1.43, -0.5773, -0.5774), (-1.13, -0.3385, -0.3385), (-1.331, -0.677, -0.2887), (-1.072, 4.768e-07, -0.3536), (-1.072, -0.3536, 0.0), (-1.301, -0.7071, 0.0), (-1.008, 4.768e-07, 0.0), (-1.13, -0.3385, 0.3385), (-1.331, -0.677, 0.2887), (-1.072, 4.768e-07, 0.3536), (-1.331, -0.2887, 0.677), (-1.43, -0.5773, 0.5774), (-1.301, 4.768e-07, 0.7071), (-1.669, -0.3385, 0.878), (-1.654, 4.768e-07, 0.9354), (-2.008, -0.3536, 0.9354), (-1.719, -0.677, 0.677), (-1.669, -0.878, 0.3385), (-2.008, -0.7071, 0.7071), (-2.008, -0.9354, 0.3536), (-2.296, -0.677, 0.677), (-2.346, -0.878, 0.3385), (-2.585, -0.5773, 0.5774), (-2.346, -0.3385, 0.878), (-2.361, 4.768e-07, 0.9354), (-2.685, -0.2887, 0.677), (-2.886, -0.3385, 0.3385), (-2.715, 4.768e-07, 0.7071), (-2.943, 4.768e-07, 0.3536), (-2.685, 0.2887, 0.677), (-2.886, 0.3385, 0.3385), (-2.585, 0.5774, 0.5774), (-2.346, 0.3385, 0.878), (-2.296, 0.677, 0.677), (-2.008, 0.3536, 0.9354), (-2.008, 0.7071, 0.7071), (-1.669, 0.3385, 0.878), (-2.008, 4.768e-07, 1.0), (-1.719, 0.677, 0.677), (-1.331, 0.2887, 0.677), (-1.13, 0.3385, 0.3385), (-1.43, 0.5774, 0.5774), (-1.331, 0.677, 0.2887), (-1.301, 0.7071, 0.0), (-1.669, 0.878, 0.3385), (-1.654, 0.9354, 0.0), (-2.008, 0.9354, 0.3536), (-2.008, 1.0, 0.0), (-2.346, 0.878, 0.3385), (-2.361, 0.9354, 0.0), (-2.685, 0.677, 0.2887), (-2.715, 0.7071, 0.0), (-2.943, 0.3536, 0.0), (-3.008, 4.768e-07, 0.0), (-2.943, -0.3536, 0.0), (-2.886, -0.3385, -0.3385), (-2.715, -0.7071, 0.0), (-2.685, -0.677, -0.2887), (-2.685, -0.677, 0.2887), (-2.361, -0.9354, 0.0), (-2.346, -0.878, -0.3385), (-2.008, -1.0, 0.0), (-2.008, -0.9354, -0.3536), (-1.654, -0.9354, 0.0), (-1.669, -0.878, -0.3385), (-2.585, -0.5773, -0.5774), (-1.669, 0.878, -0.3385), (-1.072, 0.3536, 0.0)], [], [(3, 0, 1, 5), (0, 2, 96, 1), (3, 6, 2, 0), (4, 7, 6, 3), (4, 3, 5, 33), (7, 9, 8, 6), (6, 8, 11, 2), (9, 22, 10, 8), (8, 10, 13, 11), (2, 11, 12, 96), (11, 13, 14, 12), (13, 15, 16, 14), (10, 17, 15, 13), (15, 17, 18, 16), (17, 19, 20, 18), (22, 19, 17, 10), (19, 21, 85, 20), (23, 21, 19, 22), (25, 23, 22, 9), (24, 95, 21, 23), (26, 24, 23, 25), (28, 26, 25, 27), (27, 25, 9, 7), (30, 28, 27, 29), (29, 27, 7, 4), (30, 29, 31, 32), (29, 4, 33, 31), (32, 31, 34, 35), (31, 33, 36, 34), (35, 34, 37, 38), (34, 36, 39, 37), (38, 37, 40, 41), (37, 39, 42, 40), (40, 43, 46, 41), (42, 44, 43, 40), (44, 67, 45, 43), (43, 45, 48, 46), (47, 38, 41, 46), (49, 47, 46, 48), (51, 49, 48, 50), (45, 53, 50, 48), (88, 51, 50, 52), (53, 55, 52, 50), (54, 57, 55, 53), (67, 54, 53, 45), (56, 88, 52, 55), (58, 56, 55, 57), (60, 58, 57, 59), (62, 59, 57, 54), (80, 60, 59, 61), (63, 61, 59, 62), (65, 63, 62, 64), (64, 62, 54, 67), (68, 65, 64, 66), (66, 64, 67, 44), (71, 68, 66, 69), (69, 66, 44, 42), (70, 72, 71, 69), (39, 70, 69, 42), (72, 74, 68, 71), (97, 73, 72, 70), (73, 75, 74, 72), (75, 77, 76, 74), (74, 76, 65, 68), (77, 79, 78, 76), (76, 78, 63, 65), (79, 81, 80, 78), (78, 80, 61, 63), (81, 82, 60, 80), (16, 18, 82, 81), (14, 16, 81, 79), (18, 20, 83, 82), (82, 83, 58, 60), (20, 85, 84, 83), (83, 84, 56, 58), (85, 87, 86, 84), (84, 86, 88, 56), (87, 90, 89, 86), (86, 89, 51, 88), (90, 92, 91, 89), (89, 91, 49, 51), (92, 94, 93, 91), (91, 93, 47, 49), (94, 32, 35, 93), (93, 35, 38, 47), (28, 30, 32, 94), (26, 28, 94, 92), (24, 26, 92, 90), (95, 24, 90, 87), (21, 95, 87, 85), (12, 14, 79, 77), (96, 12, 77, 75), (1, 96, 75, 73), (5, 1, 73, 97), (33, 5, 97, 36), (36, 97, 70, 39)])
me_roundcube_013.polygons.foreach_set('use_smooth', [True] * 96)
me_roundcube_013.polygons.foreach_set('material_index', [1, 1, 1, 1, 1, 1, 1, 1, 1, 1, 1, 1, 1, 1, 1, 1, 1, 1, 1, 1, 1, 1, 1, 1, 1, 1, 1, 1, 1, 1, 1, 1, 1, 1, 1, 1, 1, 1, 1, 1, 1, 1, 1, 1, 1, 1, 1, 1, 1, 1, 1, 1, 1, 1, 1, 1, 1, 1, 1, 1, 1, 1, 1, 1, 1, 1, 1, 1, 1, 1, 1, 1, 1, 1, 1, 1, 1, 1, 1, 1, 1, 1, 1, 1, 1, 1, 1, 1, 1, 1, 1, 1, 1, 1, 1, 1])
me_roundcube_013.materials.append(mat_boule_noir_001)
me_roundcube_013.materials.append(mat_vermelha)
me_roundcube_013.materials.append(mat_amarela)
me_roundcube_013.use_remesh_fix_poles = True
me_roundcube_013.use_remesh_preserve_attributes = False
me_roundcube_013.use_mirror_vertex_groups = False
me_roundcube_013.update()
me_roundcube_014 = bpy.data.meshes.new('Roundcube.014')
me_roundcube_014.from_pydata([(0.5579, 3.983, -0.5774), (0.6575, 4.083, -0.2887), (0.2692, 4.083, -0.677), (0.6575, 3.694, -0.677), (0.6876, 3.406, -0.7071), (0.8585, 3.744, -0.3385), (0.319, 3.744, -0.878), (0.3341, 3.406, -0.9354), (-0.01946, 3.759, -0.9354), (-0.01946, 3.406, -1.0), (-0.358, 3.744, -0.878), (-0.01946, 4.113, -0.7071), (-0.01946, 4.341, -0.3536), (-0.3081, 4.083, -0.677), (-0.358, 4.284, -0.3385), (-0.5968, 3.983, -0.5774), (-0.6965, 4.083, -0.2887), (-0.6965, 3.694, -0.677), (-0.8974, 3.744, -0.3385), (-0.7266, 3.406, -0.7071), (-0.9549, 3.406, -0.3536), (-0.6965, 3.117, -0.677), (-0.373, 3.406, -0.9354), (-0.358, 3.067, -0.878), (-0.3081, 2.729, -0.677), (-0.01946, 3.052, -0.9354), (-0.01946, 2.698, -0.7071), (0.319, 3.067, -0.878), (0.2692, 2.729, -0.677), (0.6575, 3.117, -0.677), (0.5579, 2.828, -0.5774), (0.8585, 3.067, -0.3385), (0.6575, 2.729, -0.2887), (0.916, 3.406, -0.3536), (0.916, 3.052, 0.0), (0.6876, 2.698, 0.0), (0.9805, 3.406, 0.0), (0.8585, 3.067, 0.3385), (0.6575, 2.729, 0.2887), (0.916, 3.406, 0.3536), (0.6575, 3.117, 0.677), (0.5579, 2.828, 0.5774), (0.6876, 3.406, 0.7071), (0.319, 3.067, 0.878), (0.3341, 3.406, 0.9354), (-0.01946, 3.052, 0.9354), (0.2692, 2.729, 0.677), (0.319, 2.528, 0.3385), (-0.01946, 2.698, 0.7071), (-0.01946, 2.47, 0.3536), (-0.3081, 2.729, 0.677), (-0.358, 2.528, 0.3385), (-0.5968, 2.828, 0.5774), (-0.358, 3.067, 0.878), (-0.373, 3.406, 0.9354), (-0.6965, 3.117, 0.677), (-0.8974, 3.067, 0.3385), (-0.7266, 3.406, 0.7071), (-0.9549, 3.406, 0.3536), (-0.6965, 3.694, 0.677), (-0.8974, 3.744, 0.3385), (-0.5968, 3.983, 0.5774), (-0.358, 3.744, 0.878), (-0.3081, 4.083, 0.677), (-0.01946, 3.759, 0.9354), (-0.01946, 4.113, 0.7071), (0.319, 3.744, 0.878), (-0.01946, 3.406, 1.0), (0.2692, 4.083, 0.677), (0.6575, 3.694, 0.677), (0.8585, 3.744, 0.3385), (0.5579, 3.983, 0.5774), (0.6575, 4.083, 0.2887), (0.6876, 4.113, 0.0), (0.319, 4.284, 0.3385), (0.3341, 4.341, 0.0), (-0.01946, 4.341, 0.3536), (-0.01946, 4.406, 0.0), (-0.358, 4.284, 0.3385), (-0.373, 4.341, 0.0), (-0.6965, 4.083, 0.2887), (-0.7266, 4.113, 0.0), (-0.9549, 3.759, 0.0), (-1.019, 3.406, 0.0), (-0.9549, 3.052, 0.0), (-0.8974, 3.067, -0.3385), (-0.7266, 2.698, 0.0), (-0.6965, 2.729, -0.2887), (-0.6965, 2.729, 0.2887), (-0.373, 2.47, 0.0), (-0.358, 2.528, -0.3385), (-0.01946, 2.406, 0.0), (-0.01946, 2.47, -0.3536), (0.3341, 2.47, 0.0), (0.319, 2.528, -0.3385), (-0.5968, 2.828, -0.5774), (0.319, 4.284, -0.3385), (0.916, 3.759, 0.0)], [], [(3, 0, 1, 5), (0, 2, 96, 1), (3, 6, 2, 0), (4, 7, 6, 3), (4, 3, 5, 33), (7, 9, 8, 6), (6, 8, 11, 2), (9, 22, 10, 8), (8, 10, 13, 11), (2, 11, 12, 96), (11, 13, 14, 12), (13, 15, 16, 14), (10, 17, 15, 13), (15, 17, 18, 16), (17, 19, 20, 18), (22, 19, 17, 10), (19, 21, 85, 20), (23, 21, 19, 22), (25, 23, 22, 9), (24, 95, 21, 23), (26, 24, 23, 25), (28, 26, 25, 27), (27, 25, 9, 7), (30, 28, 27, 29), (29, 27, 7, 4), (30, 29, 31, 32), (29, 4, 33, 31), (32, 31, 34, 35), (31, 33, 36, 34), (35, 34, 37, 38), (34, 36, 39, 37), (38, 37, 40, 41), (37, 39, 42, 40), (40, 43, 46, 41), (42, 44, 43, 40), (44, 67, 45, 43), (43, 45, 48, 46), (47, 38, 41, 46), (49, 47, 46, 48), (51, 49, 48, 50), (45, 53, 50, 48), (88, 51, 50, 52), (53, 55, 52, 50), (54, 57, 55, 53), (67, 54, 53, 45), (56, 88, 52, 55), (58, 56, 55, 57), (60, 58, 57, 59), (62, 59, 57, 54), (80, 60, 59, 61), (63, 61, 59, 62), (65, 63, 62, 64), (64, 62, 54, 67), (68, 65, 64, 66), (66, 64, 67, 44), (71, 68, 66, 69), (69, 66, 44, 42), (70, 72, 71, 69), (39, 70, 69, 42), (72, 74, 68, 71), (97, 73, 72, 70), (73, 75, 74, 72), (75, 77, 76, 74), (74, 76, 65, 68), (77, 79, 78, 76), (76, 78, 63, 65), (79, 81, 80, 78), (78, 80, 61, 63), (81, 82, 60, 80), (16, 18, 82, 81), (14, 16, 81, 79), (18, 20, 83, 82), (82, 83, 58, 60), (20, 85, 84, 83), (83, 84, 56, 58), (85, 87, 86, 84), (84, 86, 88, 56), (87, 90, 89, 86), (86, 89, 51, 88), (90, 92, 91, 89), (89, 91, 49, 51), (92, 94, 93, 91), (91, 93, 47, 49), (94, 32, 35, 93), (93, 35, 38, 47), (28, 30, 32, 94), (26, 28, 94, 92), (24, 26, 92, 90), (95, 24, 90, 87), (21, 95, 87, 85), (12, 14, 79, 77), (96, 12, 77, 75), (1, 96, 75, 73), (5, 1, 73, 97), (33, 5, 97, 36), (36, 97, 70, 39)])
me_roundcube_014.polygons.foreach_set('use_smooth', [True] * 96)
me_roundcube_014.polygons.foreach_set('material_index', [1, 1, 1, 1, 1, 1, 1, 1, 1, 1, 1, 1, 1, 1, 1, 1, 1, 1, 1, 1, 1, 1, 1, 1, 1, 1, 1, 1, 1, 1, 1, 1, 1, 1, 1, 1, 1, 1, 1, 1, 1, 1, 1, 1, 1, 1, 1, 1, 1, 1, 1, 1, 1, 1, 1, 1, 1, 1, 1, 1, 1, 1, 1, 1, 1, 1, 1, 1, 1, 1, 1, 1, 1, 1, 1, 1, 1, 1, 1, 1, 1, 1, 1, 1, 1, 1, 1, 1, 1, 1, 1, 1, 1, 1, 1, 1])
me_roundcube_014.materials.append(mat_boule_noir_001)
me_roundcube_014.materials.append(mat_vermelha)
me_roundcube_014.materials.append(mat_amarela)
me_roundcube_014.use_remesh_fix_poles = True
me_roundcube_014.use_remesh_preserve_attributes = False
me_roundcube_014.use_mirror_vertex_groups = False
me_roundcube_014.update()
me_roundcube_015 = bpy.data.meshes.new('Roundcube.015')
me_roundcube_015.from_pydata([(-0.4719, 2.32, -0.5774), (-0.3723, 2.419, -0.2887), (-0.7606, 2.419, -0.677), (-0.3723, 2.031, -0.677), (-0.3422, 1.742, -0.7071), (-0.1713, 2.081, -0.3385), (-0.7108, 2.081, -0.878), (-0.6957, 1.742, -0.9354), (-1.049, 2.096, -0.9354), (-1.049, 1.742, -1.0), (-1.388, 2.081, -0.878), (-1.049, 2.45, -0.7071), (-1.049, 2.678, -0.3536), (-1.338, 2.419, -0.677), (-1.388, 2.62, -0.3385), (-1.627, 2.32, -0.5774), (-1.726, 2.419, -0.2887), (-1.726, 2.031, -0.677), (-1.927, 2.081, -0.3385), (-1.756, 1.742, -0.7071), (-1.985, 1.742, -0.3536), (-1.726, 1.454, -0.677), (-1.403, 1.742, -0.9354), (-1.388, 1.404, -0.878), (-1.338, 1.065, -0.677), (-1.049, 1.389, -0.9354), (-1.049, 1.035, -0.7071), (-0.7108, 1.404, -0.878), (-0.7606, 1.065, -0.677), (-0.3723, 1.454, -0.677), (-0.4719, 1.165, -0.5774), (-0.1713, 1.404, -0.3385), (-0.3723, 1.065, -0.2887), (-0.1139, 1.742, -0.3536), (-0.1139, 1.389, 0.0), (-0.3422, 1.035, 0.0), (-0.04928, 1.742, 0.0), (-0.1713, 1.404, 0.3385), (-0.3723, 1.065, 0.2887), (-0.1139, 1.742, 0.3536), (-0.3723, 1.454, 0.677), (-0.4719, 1.165, 0.5774), (-0.3422, 1.742, 0.7071), (-0.7108, 1.404, 0.878), (-0.6957, 1.742, 0.9354), (-1.049, 1.389, 0.9354), (-0.7606, 1.065, 0.677), (-0.7108, 0.8645, 0.3385), (-1.049, 1.035, 0.7071), (-1.049, 0.8071, 0.3536), (-1.338, 1.065, 0.677), (-1.388, 0.8645, 0.3385), (-1.627, 1.165, 0.5774), (-1.388, 1.404, 0.878), (-1.403, 1.742, 0.9354), (-1.726, 1.454, 0.677), (-1.927, 1.404, 0.3385), (-1.756, 1.742, 0.7071), (-1.985, 1.742, 0.3536), (-1.726, 2.031, 0.677), (-1.927, 2.081, 0.3385), (-1.627, 2.32, 0.5774), (-1.388, 2.081, 0.878), (-1.338, 2.419, 0.677), (-1.049, 2.096, 0.9354), (-1.049, 2.45, 0.7071), (-0.7108, 2.081, 0.878), (-1.049, 1.742, 1.0), (-0.7606, 2.419, 0.677), (-0.3723, 2.031, 0.677), (-0.1713, 2.081, 0.3385), (-0.4719, 2.32, 0.5774), (-0.3723, 2.419, 0.2887), (-0.3422, 2.45, 0.0), (-0.7108, 2.62, 0.3385), (-0.6957, 2.678, 0.0), (-1.049, 2.678, 0.3536), (-1.049, 2.742, 0.0), (-1.388, 2.62, 0.3385), (-1.403, 2.678, 0.0), (-1.726, 2.419, 0.2887), (-1.756, 2.45, 0.0), (-1.985, 2.096, 0.0), (-2.049, 1.742, 0.0), (-1.985, 1.389, 0.0), (-1.927, 1.404, -0.3385), (-1.756, 1.035, 0.0), (-1.726, 1.065, -0.2887), (-1.726, 1.065, 0.2887), (-1.403, 0.8071, 0.0), (-1.388, 0.8645, -0.3385), (-1.049, 0.7425, 0.0), (-1.049, 0.8071, -0.3536), (-0.6957, 0.8071, 0.0), (-0.7108, 0.8645, -0.3385), (-1.627, 1.165, -0.5774), (-0.7108, 2.62, -0.3385), (-0.1139, 2.096, 0.0)], [], [(3, 0, 1, 5), (0, 2, 96, 1), (3, 6, 2, 0), (4, 7, 6, 3), (4, 3, 5, 33), (7, 9, 8, 6), (6, 8, 11, 2), (9, 22, 10, 8), (8, 10, 13, 11), (2, 11, 12, 96), (11, 13, 14, 12), (13, 15, 16, 14), (10, 17, 15, 13), (15, 17, 18, 16), (17, 19, 20, 18), (22, 19, 17, 10), (19, 21, 85, 20), (23, 21, 19, 22), (25, 23, 22, 9), (24, 95, 21, 23), (26, 24, 23, 25), (28, 26, 25, 27), (27, 25, 9, 7), (30, 28, 27, 29), (29, 27, 7, 4), (30, 29, 31, 32), (29, 4, 33, 31), (32, 31, 34, 35), (31, 33, 36, 34), (35, 34, 37, 38), (34, 36, 39, 37), (38, 37, 40, 41), (37, 39, 42, 40), (40, 43, 46, 41), (42, 44, 43, 40), (44, 67, 45, 43), (43, 45, 48, 46), (47, 38, 41, 46), (49, 47, 46, 48), (51, 49, 48, 50), (45, 53, 50, 48), (88, 51, 50, 52), (53, 55, 52, 50), (54, 57, 55, 53), (67, 54, 53, 45), (56, 88, 52, 55), (58, 56, 55, 57), (60, 58, 57, 59), (62, 59, 57, 54), (80, 60, 59, 61), (63, 61, 59, 62), (65, 63, 62, 64), (64, 62, 54, 67), (68, 65, 64, 66), (66, 64, 67, 44), (71, 68, 66, 69), (69, 66, 44, 42), (70, 72, 71, 69), (39, 70, 69, 42), (72, 74, 68, 71), (97, 73, 72, 70), (73, 75, 74, 72), (75, 77, 76, 74), (74, 76, 65, 68), (77, 79, 78, 76), (76, 78, 63, 65), (79, 81, 80, 78), (78, 80, 61, 63), (81, 82, 60, 80), (16, 18, 82, 81), (14, 16, 81, 79), (18, 20, 83, 82), (82, 83, 58, 60), (20, 85, 84, 83), (83, 84, 56, 58), (85, 87, 86, 84), (84, 86, 88, 56), (87, 90, 89, 86), (86, 89, 51, 88), (90, 92, 91, 89), (89, 91, 49, 51), (92, 94, 93, 91), (91, 93, 47, 49), (94, 32, 35, 93), (93, 35, 38, 47), (28, 30, 32, 94), (26, 28, 94, 92), (24, 26, 92, 90), (95, 24, 90, 87), (21, 95, 87, 85), (12, 14, 79, 77), (96, 12, 77, 75), (1, 96, 75, 73), (5, 1, 73, 97), (33, 5, 97, 36), (36, 97, 70, 39)])
me_roundcube_015.polygons.foreach_set('use_smooth', [True] * 96)
me_roundcube_015.polygons.foreach_set('material_index', [2, 2, 2, 2, 2, 2, 2, 2, 2, 2, 2, 2, 2, 2, 2, 2, 2, 2, 2, 2, 2, 2, 2, 2, 2, 2, 2, 2, 2, 2, 2, 2, 2, 2, 2, 2, 2, 2, 2, 2, 2, 2, 2, 2, 2, 2, 2, 2, 2, 2, 2, 2, 2, 2, 2, 2, 2, 2, 2, 2, 2, 2, 2, 2, 2, 2, 2, 2, 2, 2, 2, 2, 2, 2, 2, 2, 2, 2, 2, 2, 2, 2, 2, 2, 2, 2, 2, 2, 2, 2, 2, 2, 2, 2, 2, 2])
me_roundcube_015.materials.append(mat_boule_noir_001)
me_roundcube_015.materials.append(mat_vermelha)
me_roundcube_015.materials.append(mat_amarela)
me_roundcube_015.use_remesh_fix_poles = True
me_roundcube_015.use_remesh_preserve_attributes = False
me_roundcube_015.use_mirror_vertex_groups = False
me_roundcube_015.update()
me_roundcube_016 = bpy.data.meshes.new('Roundcube.016')
me_roundcube_016.from_pydata([(0.5579, 3.983, -0.5774), (0.6575, 4.083, -0.2887), (0.2692, 4.083, -0.677), (0.6575, 3.694, -0.677), (0.6876, 3.406, -0.7071), (0.8585, 3.744, -0.3385), (0.319, 3.744, -0.878), (0.3341, 3.406, -0.9354), (-0.01946, 3.759, -0.9354), (-0.01946, 3.406, -1.0), (-0.358, 3.744, -0.878), (-0.01946, 4.113, -0.7071), (-0.01946, 4.341, -0.3536), (-0.3081, 4.083, -0.677), (-0.358, 4.284, -0.3385), (-0.5968, 3.983, -0.5774), (-0.6965, 4.083, -0.2887), (-0.6965, 3.694, -0.677), (-0.8974, 3.744, -0.3385), (-0.7266, 3.406, -0.7071), (-0.9549, 3.406, -0.3536), (-0.6965, 3.117, -0.677), (-0.373, 3.406, -0.9354), (-0.358, 3.067, -0.878), (-0.3081, 2.729, -0.677), (-0.01946, 3.052, -0.9354), (-0.01946, 2.698, -0.7071), (0.319, 3.067, -0.878), (0.2692, 2.729, -0.677), (0.6575, 3.117, -0.677), (0.5579, 2.828, -0.5774), (0.8585, 3.067, -0.3385), (0.6575, 2.729, -0.2887), (0.916, 3.406, -0.3536), (0.916, 3.052, 0.0), (0.6876, 2.698, 0.0), (0.9805, 3.406, 0.0), (0.8585, 3.067, 0.3385), (0.6575, 2.729, 0.2887), (0.916, 3.406, 0.3536), (0.6575, 3.117, 0.677), (0.5579, 2.828, 0.5774), (0.6876, 3.406, 0.7071), (0.319, 3.067, 0.878), (0.3341, 3.406, 0.9354), (-0.01946, 3.052, 0.9354), (0.2692, 2.729, 0.677), (0.319, 2.528, 0.3385), (-0.01946, 2.698, 0.7071), (-0.01946, 2.47, 0.3536), (-0.3081, 2.729, 0.677), (-0.358, 2.528, 0.3385), (-0.5968, 2.828, 0.5774), (-0.358, 3.067, 0.878), (-0.373, 3.406, 0.9354), (-0.6965, 3.117, 0.677), (-0.8974, 3.067, 0.3385), (-0.7266, 3.406, 0.7071), (-0.9549, 3.406, 0.3536), (-0.6965, 3.694, 0.677), (-0.8974, 3.744, 0.3385), (-0.5968, 3.983, 0.5774), (-0.358, 3.744, 0.878), (-0.3081, 4.083, 0.677), (-0.01946, 3.759, 0.9354), (-0.01946, 4.113, 0.7071), (0.319, 3.744, 0.878), (-0.01946, 3.406, 1.0), (0.2692, 4.083, 0.677), (0.6575, 3.694, 0.677), (0.8585, 3.744, 0.3385), (0.5579, 3.983, 0.5774), (0.6575, 4.083, 0.2887), (0.6876, 4.113, 0.0), (0.319, 4.284, 0.3385), (0.3341, 4.341, 0.0), (-0.01946, 4.341, 0.3536), (-0.01946, 4.406, 0.0), (-0.358, 4.284, 0.3385), (-0.373, 4.341, 0.0), (-0.6965, 4.083, 0.2887), (-0.7266, 4.113, 0.0), (-0.9549, 3.759, 0.0), (-1.019, 3.406, 0.0), (-0.9549, 3.052, 0.0), (-0.8974, 3.067, -0.3385), (-0.7266, 2.698, 0.0), (-0.6965, 2.729, -0.2887), (-0.6965, 2.729, 0.2887), (-0.373, 2.47, 0.0), (-0.358, 2.528, -0.3385), (-0.01946, 2.406, 0.0), (-0.01946, 2.47, -0.3536), (0.3341, 2.47, 0.0), (0.319, 2.528, -0.3385), (-0.5968, 2.828, -0.5774), (0.319, 4.284, -0.3385), (0.916, 3.759, 0.0)], [], [(3, 0, 1, 5), (0, 2, 96, 1), (3, 6, 2, 0), (4, 7, 6, 3), (4, 3, 5, 33), (7, 9, 8, 6), (6, 8, 11, 2), (9, 22, 10, 8), (8, 10, 13, 11), (2, 11, 12, 96), (11, 13, 14, 12), (13, 15, 16, 14), (10, 17, 15, 13), (15, 17, 18, 16), (17, 19, 20, 18), (22, 19, 17, 10), (19, 21, 85, 20), (23, 21, 19, 22), (25, 23, 22, 9), (24, 95, 21, 23), (26, 24, 23, 25), (28, 26, 25, 27), (27, 25, 9, 7), (30, 28, 27, 29), (29, 27, 7, 4), (30, 29, 31, 32), (29, 4, 33, 31), (32, 31, 34, 35), (31, 33, 36, 34), (35, 34, 37, 38), (34, 36, 39, 37), (38, 37, 40, 41), (37, 39, 42, 40), (40, 43, 46, 41), (42, 44, 43, 40), (44, 67, 45, 43), (43, 45, 48, 46), (47, 38, 41, 46), (49, 47, 46, 48), (51, 49, 48, 50), (45, 53, 50, 48), (88, 51, 50, 52), (53, 55, 52, 50), (54, 57, 55, 53), (67, 54, 53, 45), (56, 88, 52, 55), (58, 56, 55, 57), (60, 58, 57, 59), (62, 59, 57, 54), (80, 60, 59, 61), (63, 61, 59, 62), (65, 63, 62, 64), (64, 62, 54, 67), (68, 65, 64, 66), (66, 64, 67, 44), (71, 68, 66, 69), (69, 66, 44, 42), (70, 72, 71, 69), (39, 70, 69, 42), (72, 74, 68, 71), (97, 73, 72, 70), (73, 75, 74, 72), (75, 77, 76, 74), (74, 76, 65, 68), (77, 79, 78, 76), (76, 78, 63, 65), (79, 81, 80, 78), (78, 80, 61, 63), (81, 82, 60, 80), (16, 18, 82, 81), (14, 16, 81, 79), (18, 20, 83, 82), (82, 83, 58, 60), (20, 85, 84, 83), (83, 84, 56, 58), (85, 87, 86, 84), (84, 86, 88, 56), (87, 90, 89, 86), (86, 89, 51, 88), (90, 92, 91, 89), (89, 91, 49, 51), (92, 94, 93, 91), (91, 93, 47, 49), (94, 32, 35, 93), (93, 35, 38, 47), (28, 30, 32, 94), (26, 28, 94, 92), (24, 26, 92, 90), (95, 24, 90, 87), (21, 95, 87, 85), (12, 14, 79, 77), (96, 12, 77, 75), (1, 96, 75, 73), (5, 1, 73, 97), (33, 5, 97, 36), (36, 97, 70, 39)])
me_roundcube_016.polygons.foreach_set('use_smooth', [True] * 96)
me_roundcube_016.materials.append(mat_listra_marrom)
me_roundcube_016.use_remesh_fix_poles = True
me_roundcube_016.use_remesh_preserve_attributes = False
me_roundcube_016.use_mirror_vertex_groups = False
me_roundcube_016.update()

# ---- objects
ob_branca = bpy.data.objects.new('branca', me_roundcube_002)
ob_amarelo = bpy.data.objects.new('amarelo', me_roundcube_001)
ob_vermelho = bpy.data.objects.new('vermelho', me_roundcube_003)
ob_roxo = bpy.data.objects.new('roxo', me_roundcube_004)
ob_laranja = bpy.data.objects.new('laranja', me_roundcube_005)
ob_verde = bpy.data.objects.new('verde', me_roundcube_006)
ob_marrom = bpy.data.objects.new('marrom', me_roundcube_007)
ob_preta = bpy.data.objects.new('preta', me_roundcube_008)
ob_azul = bpy.data.objects.new('azul', me_roundcube_009)
ob_listra_amarelo = bpy.data.objects.new('listra_amarelo', me_roundcube_010)
ob_listra_azul = bpy.data.objects.new('listra_azul', me_roundcube_011)
ob_listra_vermelha = bpy.data.objects.new('listra_vermelha', me_roundcube_012)
ob_listra_laranja = bpy.data.objects.new('listra_laranja', me_roundcube_013)
ob_listra_roxa = bpy.data.objects.new('listra_roxa', me_roundcube_014)
ob_listra_verde = bpy.data.objects.new('listra_verde', me_roundcube_015)
ob_listra_marrom = bpy.data.objects.new('listra_marrom', me_roundcube_016)

# ---- transforms, parenting, visibility, modifiers, constraints
ob_branca.location = (0.0, 1.048, 0.0)
ob_branca.scale = (0.03529, 0.03529, 0.03529)
ob_branca.lineart.crease_threshold = 0.0
_m = ob_branca.modifiers.new('Subdivision', 'SUBSURF')
_m.uv_smooth = 'PRESERVE_CORNERS'
_m.levels = 3
_m.show_only_control_edges = False
ob_amarelo.location = (0.0, 0.0, 0.0)
ob_amarelo.scale = (0.03529, 0.03529, 0.03529)
ob_amarelo.lineart.crease_threshold = 0.0
_m = ob_amarelo.modifiers.new('Subdivision', 'SUBSURF')
_m.uv_smooth = 'PRESERVE_CORNERS'
_m.levels = 3
_m.show_only_control_edges = False
ob_vermelho.location = (0.0, 0.0, 0.0)
ob_vermelho.scale = (0.03529, 0.03529, 0.03529)
ob_vermelho.lineart.crease_threshold = 0.0
_m = ob_vermelho.modifiers.new('Subdivision', 'SUBSURF')
_m.uv_smooth = 'PRESERVE_CORNERS'
_m.levels = 3
_m.show_only_control_edges = False
ob_roxo.location = (0.0, 0.0, 0.0)
ob_roxo.scale = (0.03529, 0.03529, 0.03529)
ob_roxo.lineart.crease_threshold = 0.0
_m = ob_roxo.modifiers.new('Subdivision', 'SUBSURF')
_m.uv_smooth = 'PRESERVE_CORNERS'
_m.levels = 3
_m.show_only_control_edges = False
ob_laranja.location = (0.0, 0.0, 0.0)
ob_laranja.scale = (0.03529, 0.03529, 0.03529)
ob_laranja.lineart.crease_threshold = 0.0
_m = ob_laranja.modifiers.new('Subdivision', 'SUBSURF')
_m.uv_smooth = 'PRESERVE_CORNERS'
_m.levels = 3
_m.show_only_control_edges = False
ob_verde.location = (0.0, 0.0, 0.0)
ob_verde.scale = (0.03529, 0.03529, 0.03529)
ob_verde.lineart.crease_threshold = 0.0
_m = ob_verde.modifiers.new('Subdivision', 'SUBSURF')
_m.uv_smooth = 'PRESERVE_CORNERS'
_m.levels = 3
_m.show_only_control_edges = False
ob_marrom.location = (0.0, 0.0, 0.0)
ob_marrom.scale = (0.03529, 0.03529, 0.03529)
ob_marrom.lineart.crease_threshold = 0.0
_m = ob_marrom.modifiers.new('Subdivision', 'SUBSURF')
_m.uv_smooth = 'PRESERVE_CORNERS'
_m.levels = 3
_m.show_only_control_edges = False
ob_preta.location = (0.0, 0.0, 0.0)
ob_preta.scale = (0.03529, 0.03529, 0.03529)
ob_preta.lineart.crease_threshold = 0.0
_m = ob_preta.modifiers.new('Subdivision', 'SUBSURF')
_m.uv_smooth = 'PRESERVE_CORNERS'
_m.levels = 3
_m.show_only_control_edges = False
ob_azul.location = (0.0, 0.0, 0.0)
ob_azul.scale = (0.03529, 0.03529, 0.03529)
ob_azul.lineart.crease_threshold = 0.0
_m = ob_azul.modifiers.new('Subdivision', 'SUBSURF')
_m.uv_smooth = 'PRESERVE_CORNERS'
_m.levels = 3
_m.show_only_control_edges = False
ob_listra_amarelo.location = (0.0, 0.0, 0.0)
ob_listra_amarelo.scale = (0.03529, 0.03529, 0.03529)
ob_listra_amarelo.lineart.crease_threshold = 0.0
_m = ob_listra_amarelo.modifiers.new('Subdivision', 'SUBSURF')
_m.uv_smooth = 'PRESERVE_CORNERS'
_m.levels = 3
_m.show_only_control_edges = False
ob_listra_azul.location = (0.0, 0.0, 0.0)
ob_listra_azul.scale = (0.03529, 0.03529, 0.03529)
ob_listra_azul.lineart.crease_threshold = 0.0
_m = ob_listra_azul.modifiers.new('Subdivision', 'SUBSURF')
_m.uv_smooth = 'PRESERVE_CORNERS'
_m.levels = 3
_m.show_only_control_edges = False
ob_listra_vermelha.location = (0.0, 0.0, 0.0)
ob_listra_vermelha.scale = (0.03529, 0.03529, 0.03529)
ob_listra_vermelha.lineart.crease_threshold = 0.0
_m = ob_listra_vermelha.modifiers.new('Subdivision', 'SUBSURF')
_m.uv_smooth = 'PRESERVE_CORNERS'
_m.levels = 3
_m.show_only_control_edges = False
ob_listra_laranja.location = (0.0, 0.0, 0.0)
ob_listra_laranja.scale = (0.03529, 0.03529, 0.03529)
ob_listra_laranja.lineart.crease_threshold = 0.0
_m = ob_listra_laranja.modifiers.new('Subdivision', 'SUBSURF')
_m.uv_smooth = 'PRESERVE_CORNERS'
_m.levels = 3
_m.show_only_control_edges = False
ob_listra_roxa.location = (0.0, -0.1184, 0.0)
ob_listra_roxa.scale = (0.03529, 0.03529, 0.03529)
ob_listra_roxa.lineart.crease_threshold = 0.0
_m = ob_listra_roxa.modifiers.new('Subdivision', 'SUBSURF')
_m.uv_smooth = 'PRESERVE_CORNERS'
_m.levels = 3
_m.show_only_control_edges = False
ob_listra_verde.location = (0.0, 0.0, 0.0)
ob_listra_verde.scale = (0.03529, 0.03529, 0.03529)
ob_listra_verde.lineart.crease_threshold = 0.0
_m = ob_listra_verde.modifiers.new('Subdivision', 'SUBSURF')
_m.uv_smooth = 'PRESERVE_CORNERS'
_m.levels = 3
_m.show_only_control_edges = False
ob_listra_marrom.location = (0.0, -0.000231, 0.0)
ob_listra_marrom.scale = (0.03529, 0.03529, 0.03529)
ob_listra_marrom.lineart.crease_threshold = 0.0
_m = ob_listra_marrom.modifiers.new('Subdivision', 'SUBSURF')
_m.uv_smooth = 'PRESERVE_CORNERS'
_m.levels = 3
_m.show_only_control_edges = False

# ---- collection membership
col_collection.objects.link(ob_branca)
col_collection.objects.link(ob_amarelo)
col_collection.objects.link(ob_vermelho)
col_collection.objects.link(ob_roxo)
col_collection.objects.link(ob_laranja)
col_collection.objects.link(ob_verde)
col_collection.objects.link(ob_marrom)
col_collection.objects.link(ob_preta)
col_collection.objects.link(ob_azul)
col_collection.objects.link(ob_listra_amarelo)
col_collection.objects.link(ob_listra_azul)
col_collection.objects.link(ob_listra_vermelha)
col_collection.objects.link(ob_listra_laranja)
col_collection.objects.link(ob_listra_roxa)
col_collection.objects.link(ob_listra_verde)
col_collection.objects.link(ob_listra_marrom)

# ---- scene / render settings (as saved in the file)
scene.frame_start = 1; scene.frame_end = 1200; scene.frame_set(36)
scene.render.engine = 'CYCLES'
scene.render.fps = 50
scene.cycles.use_denoising = False
scene.cycles.samples = 200
scene.cycles.sampling_pattern = 'TABULATED_SOBOL'
scene.cycles.use_adaptive_sampling = False
scene.cycles.use_light_tree = False
scene.view_settings.view_transform = 'Filmic'
bpy.context.view_layer.update()

# ---- added for rendering (the .blend has no active camera and no usable light): camera, sun
cam_auto = bpy.data.cameras.new('AutoCamera')
cam_auto.lens = 50.0
cam_auto.sensor_width = 36.0
cam_auto.clip_end = 1000.0
ob_auto_camera = bpy.data.objects.new('AutoCamera', cam_auto)
scene.collection.objects.link(ob_auto_camera)
ob_auto_camera.location = (1.1924, -0.96482, 0.952332)
ob_auto_camera.rotation_euler = (1.09748, -7.21219e-08, 0.694738)
scene.camera = ob_auto_camera
light_auto_sun = bpy.data.lights.new('AutoSun', 'SUN')
light_auto_sun.energy = 3.0
light_auto_sun.angle = 0.0523599
ob_auto_sun = bpy.data.objects.new('AutoSun', light_auto_sun)
scene.collection.objects.link(ob_auto_sun)
ob_auto_sun.rotation_euler = (0.872665, 0.174533, 0.523599)
bpy.context.view_layer.update()
